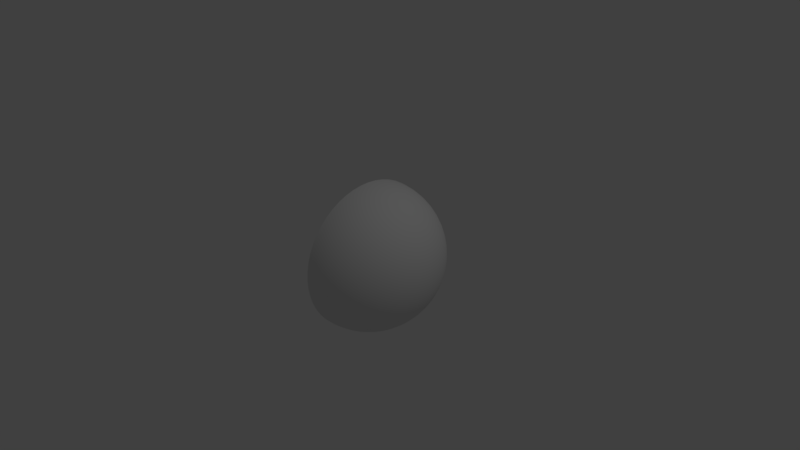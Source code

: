 # Source: HalfSphere0.blend  (saved by Blender 2.79.0; exported with 4.5.12 LTS)
import bpy
from mathutils import Matrix  # noqa: F401  (used for matrix-valued properties, if any)

bpy.ops.wm.read_factory_settings(use_empty=True)
scene = bpy.context.scene
scene.name = 'Scene'

# ---- collections
col_collection_1 = bpy.data.collections.new('Collection 1'); scene.collection.children.link(col_collection_1)

# ---- world
world_world = bpy.data.worlds.new('World'); scene.world = world_world
world_world.color = (0.05088, 0.05088, 0.05088)
world_world.use_sun_shadow = False
world_world.sun_shadow_jitter_overblur = 0.0
world_world.cycles.sampling_method = 'MANUAL'

# ---- cameras
cam_camera = bpy.data.cameras.new('Camera')
cam_camera.clip_end = 100.0
cam_camera.lens = 35.0
cam_camera.sensor_width = 32.0
cam_camera.sensor_height = 18.0
cam_camera.ortho_scale = 7.314
cam_camera.dof.focus_distance = 0.0
cam_camera.dof.aperture_fstop = 128.0

# ---- lights
light_lamp = bpy.data.lights.new('Lamp', 'POINT')
light_lamp.transmission_factor = 0.0
light_lamp.cutoff_distance = 30.0
light_lamp.energy = 100.0
light_lamp.shadow_buffer_clip_start = 1.001
light_lamp.shadow_soft_size = 0.1
light_lamp.shadow_maximum_resolution = 0.006
light_lamp.use_absolute_resolution = True

# ---- meshes
me_sphere = bpy.data.meshes.new('Sphere')
me_sphere.from_pydata([(0.0, 0.2393, 0.9709), (0.0, 0.3546, 0.935), (0.0, 0.4647, 0.8855), (0.0, 0.6631, 0.7485), (0.0, 0.7485, 0.6631), (0.0, 0.823, 0.5681), (0.0, 0.8855, 0.4647), (0.0, 0.935, 0.3546), (0.0, 0.9709, 0.2393), (0.0, 0.935, -0.3546), (0.0, 0.6631, -0.7485), (0.0, 0.4647, -0.8855), (0.0, 0.1205, -0.9927), (0.0126, 0.1199, 0.9927), (0.02502, 0.238, 0.9709), (0.03707, 0.3527, 0.935), (0.04858, 0.4622, 0.8855), (0.05938, 0.565, 0.823), (0.06932, 0.6595, 0.7485), (0.07824, 0.7444, 0.6631), (0.08603, 0.8185, 0.5681), (0.09256, 0.8806, 0.4647), (0.09774, 0.9299, 0.3546), (0.1015, 0.9656, 0.2393), (0.1038, 0.9873, 0.1205), (0.1045, 0.9945, -1.629e-07), (0.1038, 0.9873, -0.1205), (0.1015, 0.9656, -0.2393), (0.09774, 0.9299, -0.3546), (0.09256, 0.8806, -0.4647), (0.08603, 0.8185, -0.5681), (0.07824, 0.7444, -0.6631), (0.06932, 0.6595, -0.7485), (0.05938, 0.565, -0.823), (0.04858, 0.4622, -0.8855), (0.03707, 0.3527, -0.935), (0.02502, 0.238, -0.9709), (0.0126, 0.1199, -0.9927), (0.02506, 0.1179, 0.9927), (0.04976, 0.2341, 0.9709), (0.07373, 0.3469, 0.935), (0.09662, 0.4546, 0.8855), (0.1181, 0.5557, 0.823), (0.1379, 0.6486, 0.7485), (0.1556, 0.7322, 0.6631), (0.1711, 0.805, 0.5681), (0.1841, 0.8661, 0.4647), (0.1944, 0.9146, 0.3546), (0.2019, 0.9497, 0.2393), (0.2064, 0.971, 0.1205), (0.2079, 0.9781, -1.629e-07), (0.2064, 0.971, -0.1205), (0.2019, 0.9497, -0.2393), (0.1944, 0.9146, -0.3546), (0.1841, 0.8661, -0.4647), (0.1711, 0.805, -0.5681), (0.1556, 0.7322, -0.6631), (0.1379, 0.6486, -0.7485), (0.1181, 0.5557, -0.823), (0.09662, 0.4546, -0.8855), (0.07373, 0.3469, -0.935), (0.04976, 0.2341, -0.9709), (0.02506, 0.1179, -0.9927), (0.03725, 0.1146, 0.9927), (0.07395, 0.2276, 0.9709), (0.1096, 0.3372, 0.935), (0.1436, 0.442, 0.8855), (0.1755, 0.5403, 0.823), (0.2049, 0.6307, 0.7485), (0.2313, 0.7119, 0.6631), (0.2543, 0.7827, 0.5681), (0.2736, 0.8421, 0.4647), (0.2889, 0.8893, 0.3546), (0.3, 0.9234, 0.2393), (0.3068, 0.9441, 0.1205), (0.309, 0.9511, -1.629e-07), (0.3068, 0.9441, -0.1205), (0.3, 0.9234, -0.2393), (0.2889, 0.8893, -0.3546), (0.2736, 0.8421, -0.4647), (0.2543, 0.7827, -0.5681), (0.2313, 0.7119, -0.6631), (0.2049, 0.6307, -0.7485), (0.1755, 0.5403, -0.823), (0.1436, 0.442, -0.8855), (0.1096, 0.3372, -0.935), (0.07395, 0.2276, -0.9709), (0.03725, 0.1146, -0.9927), (0.04903, 0.1101, 0.9927), (0.09734, 0.2186, 0.9709), (0.1442, 0.3239, 0.935), (0.189, 0.4245, 0.8855), (0.2311, 0.519, 0.823), (0.2697, 0.6058, 0.7485), (0.3044, 0.6838, 0.6631), (0.3347, 0.7518, 0.5681), (0.3601, 0.8089, 0.4647), (0.3803, 0.8542, 0.3546), (0.3949, 0.887, 0.2393), (0.4038, 0.9069, 0.1205), (0.4067, 0.9135, -1.629e-07), (0.4038, 0.9069, -0.1205), (0.3949, 0.887, -0.2393), (0.3803, 0.8542, -0.3546), (0.3601, 0.8089, -0.4647), (0.3347, 0.7518, -0.5681), (0.3044, 0.6838, -0.6631), (0.2697, 0.6058, -0.7485), (0.2311, 0.519, -0.823), (0.189, 0.4245, -0.8855), (0.1442, 0.3239, -0.935), (0.09734, 0.2186, -0.9709), (0.04903, 0.1101, -0.9927), (0.06027, 0.1044, 0.9927), (0.1197, 0.2073, 0.9709), (0.1773, 0.3071, 0.935), (0.2324, 0.4025, 0.8855), (0.284, 0.492, 0.823), (0.3316, 0.5743, 0.7485), (0.3743, 0.6482, 0.6631), (0.4115, 0.7127, 0.5681), (0.4427, 0.7668, 0.4647), (0.4675, 0.8097, 0.3546), (0.4855, 0.8409, 0.2393), (0.4964, 0.8597, 0.1205), (0.5, 0.866, -1.629e-07), (0.4964, 0.8597, -0.1205), (0.4855, 0.8409, -0.2393), (0.4675, 0.8097, -0.3546), (0.4427, 0.7668, -0.4647), (0.4115, 0.7127, -0.5681), (0.3743, 0.6482, -0.6631), (0.3316, 0.5743, -0.7485), (0.284, 0.492, -0.823), (0.2324, 0.4025, -0.8855), (0.1773, 0.3071, -0.935), (0.1197, 0.2073, -0.9709), (0.06027, 0.1044, -0.9927), (0.07085, 0.09752, 0.9927), (0.1407, 0.1936, 0.9709), (0.2084, 0.2869, 0.935), (0.2732, 0.376, 0.8855), (0.3339, 0.4596, 0.823), (0.3898, 0.5365, 0.7485), (0.44, 0.6056, 0.6631), (0.4837, 0.6658, 0.5681), (0.5205, 0.7163, 0.4647), (0.5496, 0.7564, 0.3546), (0.5707, 0.7855, 0.2393), (0.5835, 0.8031, 0.1205), (0.5878, 0.809, -1.629e-07), (0.5835, 0.8031, -0.1205), (0.5707, 0.7855, -0.2393), (0.5496, 0.7564, -0.3546), (0.5205, 0.7163, -0.4647), (0.4837, 0.6658, -0.5681), (0.44, 0.6056, -0.6631), (0.3898, 0.5365, -0.7485), (0.3339, 0.4596, -0.823), (0.2732, 0.376, -0.8855), (0.2084, 0.2869, -0.935), (0.1407, 0.1936, -0.9709), (0.07085, 0.09752, -0.9927), (0.08066, 0.08958, 0.9927), (0.1601, 0.1778, 0.9709), (0.2373, 0.2635, 0.935), (0.311, 0.3454, 0.8855), (0.3801, 0.4222, 0.823), (0.4437, 0.4928, 0.7485), (0.5009, 0.5563, 0.6631), (0.5507, 0.6116, 0.5681), (0.5925, 0.658, 0.4647), (0.6256, 0.6949, 0.3546), (0.6497, 0.7216, 0.2393), (0.6643, 0.7377, 0.1205), (0.6691, 0.7431, -1.629e-07), (0.6643, 0.7377, -0.1205), (0.6497, 0.7216, -0.2393), (0.6256, 0.6949, -0.3546), (0.5925, 0.658, -0.4647), (0.5507, 0.6116, -0.5681), (0.5009, 0.5563, -0.6631), (0.4437, 0.4928, -0.7485), (0.3801, 0.4222, -0.823), (0.311, 0.3454, -0.8855), (0.2373, 0.2635, -0.935), (0.1601, 0.1778, -0.9709), (0.08065, 0.08958, -0.9927), (0.08958, 0.08065, 0.9927), (0.1778, 0.1601, 0.9709), (0.2635, 0.2373, 0.935), (0.3454, 0.311, 0.8855), (0.4222, 0.3801, 0.823), (0.4928, 0.4437, 0.7485), (0.5563, 0.5009, 0.6631), (0.6116, 0.5507, 0.5681), (0.658, 0.5925, 0.4647), (0.6949, 0.6256, 0.3546), (0.7216, 0.6497, 0.2393), (0.7377, 0.6643, 0.1205), (0.7431, 0.6691, -1.629e-07), (0.7377, 0.6643, -0.1205), (0.7216, 0.6497, -0.2393), (0.6949, 0.6256, -0.3546), (0.658, 0.5925, -0.4647), (0.6116, 0.5507, -0.5681), (0.5563, 0.5009, -0.6631), (0.4928, 0.4437, -0.7485), (0.4222, 0.3801, -0.823), (0.3454, 0.311, -0.8855), (0.2635, 0.2373, -0.935), (0.1778, 0.1601, -0.9709), (0.08958, 0.08065, -0.9927), (0.09752, 0.07085, 0.9927), (0.1936, 0.1407, 0.9709), (0.2869, 0.2084, 0.935), (0.376, 0.2732, 0.8855), (0.4596, 0.3339, 0.823), (0.5365, 0.3898, 0.7485), (0.6056, 0.44, 0.6631), (0.6658, 0.4837, 0.5681), (0.7163, 0.5205, 0.4647), (0.7564, 0.5496, 0.3546), (0.7855, 0.5707, 0.2393), (0.8031, 0.5835, 0.1205), (0.809, 0.5878, -1.629e-07), (0.8031, 0.5835, -0.1205), (0.7855, 0.5707, -0.2393), (0.7564, 0.5496, -0.3546), (0.7163, 0.5205, -0.4647), (0.6658, 0.4837, -0.5681), (0.6056, 0.44, -0.6631), (0.5365, 0.3898, -0.7485), (0.4596, 0.3339, -0.823), (0.376, 0.2732, -0.8855), (0.2869, 0.2084, -0.935), (0.1936, 0.1407, -0.9709), (0.09752, 0.07085, -0.9927), (0.1044, 0.06027, 0.9927), (0.2073, 0.1197, 0.9709), (0.3071, 0.1773, 0.935), (0.4025, 0.2324, 0.8855), (0.492, 0.284, 0.823), (0.5743, 0.3316, 0.7485), (0.6482, 0.3743, 0.6631), (0.7127, 0.4115, 0.5681), (0.7668, 0.4427, 0.4647), (0.8097, 0.4675, 0.3546), (0.8409, 0.4855, 0.2393), (0.8597, 0.4964, 0.1205), (0.866, 0.5, -1.629e-07), (0.8597, 0.4964, -0.1205), (0.8409, 0.4855, -0.2393), (0.8097, 0.4675, -0.3546), (0.7668, 0.4427, -0.4647), (0.7127, 0.4115, -0.5681), (0.6482, 0.3743, -0.6631), (0.5743, 0.3316, -0.7485), (0.492, 0.284, -0.823), (0.4025, 0.2324, -0.8855), (0.3071, 0.1773, -0.935), (0.2073, 0.1197, -0.9709), (0.1044, 0.06027, -0.9927), (0.1101, 0.04903, 0.9927), (0.2186, 0.09734, 0.9709), (0.3239, 0.1442, 0.935), (0.4245, 0.189, 0.8855), (0.519, 0.2311, 0.823), (0.6058, 0.2697, 0.7485), (0.6838, 0.3044, 0.6631), (0.7518, 0.3347, 0.5681), (0.8089, 0.3601, 0.4647), (0.8542, 0.3803, 0.3546), (0.887, 0.3949, 0.2393), (0.9069, 0.4038, 0.1205), (0.9135, 0.4067, -1.629e-07), (0.9069, 0.4038, -0.1205), (0.887, 0.3949, -0.2393), (0.8542, 0.3803, -0.3546), (0.8089, 0.3601, -0.4647), (0.7518, 0.3347, -0.5681), (0.6838, 0.3044, -0.6631), (0.6058, 0.2697, -0.7485), (0.519, 0.2311, -0.823), (0.4245, 0.189, -0.8855), (0.3239, 0.1442, -0.935), (0.2186, 0.09734, -0.9709), (0.1101, 0.04903, -0.9927), (0.1146, 0.03725, 0.9927), (0.2276, 0.07395, 0.9709), (0.3373, 0.1096, 0.935), (0.442, 0.1436, 0.8855), (0.5403, 0.1755, 0.823), (0.6307, 0.2049, 0.7485), (0.7119, 0.2313, 0.6631), (0.7827, 0.2543, 0.5681), (0.8421, 0.2736, 0.4647), (0.8893, 0.2889, 0.3546), (0.9234, 0.3, 0.2393), (0.9441, 0.3068, 0.1205), (0.9511, 0.309, -1.629e-07), (0.9441, 0.3068, -0.1205), (0.9234, 0.3, -0.2393), (0.8893, 0.2889, -0.3546), (0.8421, 0.2736, -0.4647), (0.7827, 0.2543, -0.5681), (0.7119, 0.2313, -0.6631), (0.6307, 0.2049, -0.7485), (0.5403, 0.1755, -0.823), (0.442, 0.1436, -0.8855), (0.3372, 0.1096, -0.935), (0.2276, 0.07395, -0.9709), (0.1146, 0.03725, -0.9927), (0.1179, 0.02506, 0.9927), (0.2341, 0.04976, 0.9709), (0.3469, 0.07373, 0.935), (0.4546, 0.09662, 0.8855), (0.5557, 0.1181, 0.823), (0.6486, 0.1379, 0.7485), (0.7322, 0.1556, 0.6631), (0.805, 0.1711, 0.5681), (0.8661, 0.1841, 0.4647), (0.9146, 0.1944, 0.3546), (0.9497, 0.2019, 0.2393), (0.971, 0.2064, 0.1205), (0.9781, 0.2079, -1.629e-07), (0.971, 0.2064, -0.1205), (0.9497, 0.2019, -0.2393), (0.9146, 0.1944, -0.3546), (0.8661, 0.1841, -0.4647), (0.805, 0.1711, -0.5681), (0.7322, 0.1556, -0.6631), (0.6486, 0.1379, -0.7485), (0.5557, 0.1181, -0.823), (0.4546, 0.09662, -0.8855), (0.3469, 0.07373, -0.935), (0.2341, 0.04976, -0.9709), (0.1179, 0.02506, -0.9927), (0.1199, 0.0126, 0.9927), (0.238, 0.02501, 0.9709), (0.3527, 0.03707, 0.935), (0.4622, 0.04858, 0.8855), (0.565, 0.05938, 0.823), (0.6595, 0.06931, 0.7485), (0.7444, 0.07824, 0.6631), (0.8185, 0.08602, 0.5681), (0.8806, 0.09255, 0.4647), (0.9299, 0.09774, 0.3546), (0.9656, 0.1015, 0.2393), (0.9873, 0.1038, 0.1205), (0.9945, 0.1045, -1.629e-07), (0.9873, 0.1038, -0.1205), (0.9656, 0.1015, -0.2393), (0.9299, 0.09774, -0.3546), (0.8806, 0.09255, -0.4647), (0.8185, 0.08602, -0.5681), (0.7444, 0.07824, -0.6631), (0.6595, 0.06931, -0.7485), (0.565, 0.05938, -0.823), (0.4622, 0.04858, -0.8855), (0.3527, 0.03707, -0.935), (0.238, 0.02501, -0.9709), (0.1199, 0.0126, -0.9927), (0.1205, -8.156e-07, 0.9927), (0.2393, -8.351e-07, 0.9709), (0.3546, -7.942e-07, 0.935), (0.4647, -7.793e-07, 0.8855), (0.5681, -7.755e-07, 0.823), (0.6631, -7.42e-07, 0.7485), (0.7485, -6.973e-07, 0.6631), (0.823, -6.824e-07, 0.5681), (0.8855, -6.377e-07, 0.4647), (0.935, -6.228e-07, 0.3546), (0.9709, -5.855e-07, 0.2393), (0.9927, -6.079e-07, 0.1205), (1.0, -6.824e-07, -1.629e-07), (0.9927, -6.079e-07, -0.1205), (0.9709, -5.855e-07, -0.2393), (0.935, -5.483e-07, -0.3546), (0.8855, -6.973e-07, -0.4647), (0.823, -7.718e-07, -0.5681), (0.7485, -6.377e-07, -0.6631), (0.6631, -8.091e-07, -0.7485), (0.5681, -7.495e-07, -0.823), (0.4647, -8.351e-07, -0.8855), (0.3546, -8.426e-07, -0.935), (0.2393, -8.146e-07, -0.9709), (0.1205, -8.081e-07, -0.9927), (0.1199, -0.0126, 0.9927), (0.238, -0.02502, 0.9709), (0.3527, -0.03707, 0.935), (0.4622, -0.04858, 0.8855), (0.565, -0.05938, 0.823), (0.6595, -0.06932, 0.7485), (0.7444, -0.07824, 0.6631), (0.8185, -0.08603, 0.5681), (0.8806, -0.09256, 0.4647), (0.9299, -0.09774, 0.3546), (0.9656, -0.1015, 0.2393), (0.9873, -0.1038, 0.1205), (0.9945, -0.1045, -1.629e-07), (0.9873, -0.1038, -0.1205), (0.9656, -0.1015, -0.2393), (0.9299, -0.09774, -0.3546), (0.8806, -0.09256, -0.4647), (0.8185, -0.08603, -0.5681), (0.7444, -0.07824, -0.6631), (0.6595, -0.06932, -0.7485), (0.565, -0.05938, -0.823), (0.4622, -0.04858, -0.8855), (0.3527, -0.03707, -0.935), (0.238, -0.02502, -0.9709), (0.1199, -0.0126, -0.9927), (0.1179, -0.02506, 0.9927), (0.2341, -0.04976, 0.9709), (0.3469, -0.07373, 0.935), (0.4546, -0.09662, 0.8855), (0.5557, -0.1181, 0.823), (0.6486, -0.1379, 0.7485), (0.7322, -0.1556, 0.6631), (0.805, -0.1711, 0.5681), (0.8661, -0.1841, 0.4647), (0.9146, -0.1944, 0.3546), (0.9497, -0.2019, 0.2393), (0.971, -0.2064, 0.1205), (0.9781, -0.2079, -1.629e-07), (0.971, -0.2064, -0.1205), (0.9497, -0.2019, -0.2393), (0.9146, -0.1944, -0.3546), (0.8661, -0.1841, -0.4647), (0.805, -0.1711, -0.5681), (0.7322, -0.1556, -0.6631), (0.6486, -0.1379, -0.7485), (0.5557, -0.1181, -0.823), (0.4546, -0.09662, -0.8855), (0.3469, -0.07373, -0.935), (0.2341, -0.04976, -0.9709), (0.1179, -0.02506, -0.9927), (0.1146, -0.03725, 0.9927), (0.2276, -0.07395, 0.9709), (0.3373, -0.1096, 0.935), (0.442, -0.1436, 0.8855), (0.5403, -0.1755, 0.823), (0.6307, -0.2049, 0.7485), (0.7119, -0.2313, 0.6631), (0.7827, -0.2543, 0.5681), (0.8421, -0.2736, 0.4647), (0.8893, -0.2889, 0.3546), (0.9234, -0.3, 0.2393), (0.9441, -0.3068, 0.1205), (0.9511, -0.309, -1.629e-07), (0.9441, -0.3068, -0.1205), (0.9234, -0.3, -0.2393), (0.8893, -0.2889, -0.3546), (0.8421, -0.2736, -0.4647), (0.7827, -0.2543, -0.5681), (0.7119, -0.2313, -0.6631), (0.6307, -0.2049, -0.7485), (0.5403, -0.1755, -0.823), (0.442, -0.1436, -0.8855), (0.3372, -0.1096, -0.935), (0.2276, -0.07395, -0.9709), (0.1146, -0.03725, -0.9927), (0.1101, -0.04903, 0.9927), (0.2186, -0.09734, 0.9709), (0.3239, -0.1442, 0.935), (0.4245, -0.189, 0.8855), (0.519, -0.2311, 0.823), (0.6058, -0.2697, 0.7485), (0.6838, -0.3044, 0.6631), (0.7518, -0.3347, 0.5681), (0.8089, -0.3601, 0.4647), (0.8542, -0.3803, 0.3546), (0.887, -0.3949, 0.2393), (0.9069, -0.4038, 0.1205), (0.9135, -0.4067, -1.629e-07), (0.9069, -0.4038, -0.1205), (0.887, -0.3949, -0.2393), (0.8542, -0.3803, -0.3546), (0.8089, -0.3601, -0.4647), (0.7518, -0.3347, -0.5681), (0.6838, -0.3044, -0.6631), (0.6058, -0.2697, -0.7485), (0.519, -0.2311, -0.823), (0.4245, -0.189, -0.8855), (0.3239, -0.1442, -0.935), (0.2186, -0.09734, -0.9709), (0.1101, -0.04903, -0.9927), (0.1044, -0.06027, 0.9927), (0.2073, -0.1197, 0.9709), (0.3071, -0.1773, 0.935), (0.4025, -0.2324, 0.8855), (0.492, -0.284, 0.823), (0.5743, -0.3316, 0.7485), (0.6482, -0.3743, 0.6631), (0.7127, -0.4115, 0.5681), (0.7668, -0.4427, 0.4647), (0.8097, -0.4675, 0.3546), (0.8409, -0.4855, 0.2393), (0.8597, -0.4964, 0.1205), (0.866, -0.5, -1.629e-07), (0.8597, -0.4964, -0.1205), (0.8409, -0.4855, -0.2393), (0.8097, -0.4675, -0.3546), (0.7668, -0.4427, -0.4647), (0.7127, -0.4115, -0.5681), (0.6482, -0.3743, -0.6631), (0.5743, -0.3316, -0.7485), (0.492, -0.284, -0.823), (0.4025, -0.2324, -0.8855), (0.3071, -0.1773, -0.935), (0.2073, -0.1197, -0.9709), (0.1044, -0.06027, -0.9927), (0.09752, -0.07085, 0.9927), (0.1936, -0.1407, 0.9709), (0.2869, -0.2084, 0.935), (0.376, -0.2732, 0.8855), (0.4596, -0.3339, 0.823), (0.5365, -0.3898, 0.7485), (0.6056, -0.44, 0.6631), (0.6658, -0.4837, 0.5681), (0.7163, -0.5205, 0.4647), (0.7564, -0.5496, 0.3546), (0.7855, -0.5707, 0.2393), (0.8031, -0.5835, 0.1205), (0.809, -0.5878, -1.629e-07), (0.8031, -0.5835, -0.1205), (0.7855, -0.5707, -0.2393), (0.7564, -0.5496, -0.3546), (0.7163, -0.5205, -0.4647), (0.6658, -0.4837, -0.5681), (0.6056, -0.44, -0.6631), (0.5365, -0.3898, -0.7485), (0.4596, -0.3339, -0.823), (0.376, -0.2732, -0.8855), (0.2869, -0.2084, -0.935), (0.1936, -0.1407, -0.9709), (0.09752, -0.07085, -0.9927), (0.08958, -0.08066, 0.9927), (0.1778, -0.1601, 0.9709), (0.2635, -0.2373, 0.935), (0.3454, -0.311, 0.8855), (0.4222, -0.3801, 0.823), (0.4928, -0.4437, 0.7485), (0.5563, -0.5009, 0.6631), (0.6116, -0.5507, 0.5681), (0.658, -0.5925, 0.4647), (0.6949, -0.6256, 0.3546), (0.7216, -0.6497, 0.2393), (0.7377, -0.6643, 0.1205), (0.7431, -0.6691, -1.629e-07), (0.7377, -0.6643, -0.1205), (0.7216, -0.6497, -0.2393), (0.6949, -0.6256, -0.3546), (0.658, -0.5925, -0.4647), (0.6116, -0.5507, -0.5681), (0.5563, -0.5009, -0.6631), (0.4928, -0.4437, -0.7485), (0.4222, -0.3801, -0.823), (0.3454, -0.311, -0.8855), (0.2635, -0.2373, -0.935), (0.1778, -0.1601, -0.9709), (0.08958, -0.08066, -0.9927), (0.08066, -0.08958, 0.9927), (0.1601, -0.1778, 0.9709), (0.2373, -0.2635, 0.935), (0.311, -0.3454, 0.8855), (0.3801, -0.4222, 0.823), (0.4437, -0.4928, 0.7485), (0.5009, -0.5563, 0.6631), (0.5507, -0.6116, 0.5681), (0.5925, -0.658, 0.4647), (0.6256, -0.6949, 0.3546), (0.6497, -0.7216, 0.2393), (0.6643, -0.7377, 0.1205), (0.6691, -0.7431, -1.629e-07), (0.6643, -0.7377, -0.1205), (0.6497, -0.7216, -0.2393), (0.6256, -0.6949, -0.3546), (0.5925, -0.658, -0.4647), (0.5507, -0.6116, -0.5681), (0.5009, -0.5563, -0.6631), (0.4437, -0.4928, -0.7485), (0.3801, -0.4222, -0.823), (0.311, -0.3454, -0.8855), (0.2373, -0.2635, -0.935), (0.1601, -0.1778, -0.9709), (0.08065, -0.08958, -0.9927), (0.07085, -0.09752, 0.9927), (0.1407, -0.1936, 0.9709), (0.2084, -0.2869, 0.935), (0.2732, -0.376, 0.8855), (0.3339, -0.4596, 0.823), (0.3898, -0.5365, 0.7485), (0.44, -0.6056, 0.6631), (0.4837, -0.6658, 0.5681), (0.5205, -0.7164, 0.4647), (0.5496, -0.7564, 0.3546), (0.5707, -0.7855, 0.2393), (0.5835, -0.8031, 0.1205), (0.5878, -0.809, -1.629e-07), (0.5835, -0.8031, -0.1205), (0.5707, -0.7855, -0.2393), (0.5496, -0.7564, -0.3546), (0.5205, -0.7164, -0.4647), (0.4837, -0.6658, -0.5681), (0.44, -0.6056, -0.6631), (0.3898, -0.5365, -0.7485), (0.3339, -0.4596, -0.823), (0.2732, -0.376, -0.8855), (0.2084, -0.2869, -0.935), (0.1407, -0.1936, -0.9709), (0.07085, -0.09752, -0.9927), (0.06027, -0.1044, 0.9927), (0.1197, -0.2073, 0.9709), (0.1773, -0.3071, 0.935), (0.2324, -0.4025, 0.8855), (0.284, -0.492, 0.823), (0.3316, -0.5743, 0.7485), (0.3743, -0.6482, 0.6631), (0.4115, -0.7127, 0.5681), (0.4427, -0.7668, 0.4647), (0.4675, -0.8097, 0.3546), (0.4855, -0.8409, 0.2393), (0.4964, -0.8597, 0.1205), (0.5, -0.866, -1.629e-07), (0.4964, -0.8597, -0.1205), (0.4855, -0.8409, -0.2393), (0.4675, -0.8097, -0.3546), (0.4427, -0.7668, -0.4647), (0.4115, -0.7127, -0.5681), (0.3743, -0.6482, -0.6631), (0.3316, -0.5743, -0.7485), (0.284, -0.492, -0.823), (0.2324, -0.4025, -0.8855), (0.1773, -0.3071, -0.935), (0.1197, -0.2073, -0.9709), (0.06027, -0.1044, -0.9927), (0.04903, -0.1101, 0.9927), (0.09734, -0.2186, 0.9709), (0.1442, -0.3239, 0.935), (0.189, -0.4245, 0.8855), (0.2311, -0.519, 0.823), (0.2697, -0.6058, 0.7485), (0.3044, -0.6838, 0.6631), (0.3347, -0.7518, 0.5681), (0.3601, -0.8089, 0.4647), (0.3803, -0.8542, 0.3546), (0.3949, -0.887, 0.2393), (0.4038, -0.9069, 0.1205), (0.4067, -0.9135, -1.629e-07), (0.4038, -0.9069, -0.1205), (0.3949, -0.887, -0.2393), (0.3803, -0.8542, -0.3546), (0.3601, -0.8089, -0.4647), (0.3347, -0.7518, -0.5681), (0.3044, -0.6838, -0.6631), (0.2697, -0.6058, -0.7485), (0.2311, -0.519, -0.823), (0.189, -0.4245, -0.8855), (0.1442, -0.3239, -0.935), (0.09734, -0.2186, -0.9709), (0.04903, -0.1101, -0.9927), (0.03725, -0.1146, 0.9927), (0.07395, -0.2276, 0.9709), (0.1096, -0.3373, 0.935), (0.1436, -0.442, 0.8855), (0.1755, -0.5403, 0.823), (0.2049, -0.6307, 0.7485), (0.2313, -0.7119, 0.6631), (0.2543, -0.7827, 0.5681), (0.2736, -0.8421, 0.4647), (0.2889, -0.8893, 0.3546), (0.3, -0.9234, 0.2393), (0.3068, -0.9441, 0.1205), (0.309, -0.9511, -1.629e-07), (0.3068, -0.9441, -0.1205), (0.3, -0.9234, -0.2393), (0.2889, -0.8893, -0.3546), (0.2736, -0.8421, -0.4647), (0.2543, -0.7827, -0.5681), (0.2313, -0.7119, -0.6631), (0.2049, -0.6307, -0.7485), (0.1755, -0.5403, -0.823), (0.1436, -0.442, -0.8855), (0.1096, -0.3373, -0.935), (0.07395, -0.2276, -0.9709), (0.03725, -0.1146, -0.9927), (0.02506, -0.1179, 0.9927), (0.04976, -0.2341, 0.9709), (0.07373, -0.3469, 0.935), (0.09662, -0.4546, 0.8855), (0.1181, -0.5557, 0.823), (0.1379, -0.6486, 0.7485), (0.1556, -0.7322, 0.6631), (0.1711, -0.805, 0.5681), (0.1841, -0.8661, 0.4647), (0.1944, -0.9146, 0.3546), (0.2019, -0.9497, 0.2393), (0.2064, -0.971, 0.1205), (0.2079, -0.9781, -1.629e-07), (0.2064, -0.971, -0.1205), (0.2019, -0.9497, -0.2393), (0.1944, -0.9146, -0.3546), (0.1841, -0.8661, -0.4647), (0.1711, -0.805, -0.5681), (0.1556, -0.7322, -0.6631), (0.1379, -0.6486, -0.7485), (0.1181, -0.5557, -0.823), (0.09662, -0.4546, -0.8855), (0.07373, -0.3469, -0.935), (0.04976, -0.2341, -0.9709), (0.02506, -0.1179, -0.9927), (0.0126, -0.1199, 0.9927), (0.02502, -0.238, 0.9709), (0.03707, -0.3527, 0.935), (0.04858, -0.4622, 0.8855), (0.05938, -0.565, 0.823), (0.06932, -0.6595, 0.7485), (0.07824, -0.7444, 0.6631), (0.08603, -0.8185, 0.5681), (0.09256, -0.8806, 0.4647), (0.09774, -0.9299, 0.3546), (0.1015, -0.9656, 0.2393), (0.1038, -0.9873, 0.1205), (0.1045, -0.9945, -1.629e-07), (0.1038, -0.9873, -0.1205), (0.1015, -0.9656, -0.2393), (0.09774, -0.9299, -0.3546), (0.09256, -0.8806, -0.4647), (0.08603, -0.8185, -0.5681), (0.07824, -0.7444, -0.6631), (0.06932, -0.6595, -0.7485), (0.05938, -0.565, -0.823), (0.04858, -0.4622, -0.8855), (0.03707, -0.3527, -0.935), (0.02502, -0.238, -0.9709), (0.0126, -0.1199, -0.9927), (-1.482e-08, -0.1205, 0.9927), (1.498e-08, -0.2393, 0.9709), (6.9e-08, -0.3546, 0.935), (8.018e-08, -0.4647, 0.8855), (3.547e-08, -0.5681, 0.823), (1.946e-09, -0.6631, 0.7485), (1.435e-07, -0.7485, 0.6631), (1.435e-07, -0.823, 0.5681), (2.627e-07, -0.8855, 0.4647), (6.9e-08, -0.935, 0.3546), (1.435e-07, -0.9709, 0.2393), (1.286e-07, -0.9927, 0.1205), (9.135e-08, -1.0, -1.629e-07), (1.286e-07, -0.9927, -0.1205), (1.435e-07, -0.9709, -0.2393), (1.137e-07, -0.935, -0.3546), (3.175e-08, -0.8855, -0.4647), (3.92e-08, -0.823, -0.5681), (2.553e-07, -0.7485, -0.6631), (4.665e-08, -0.6631, -0.7485), (1.1e-07, -0.5681, -0.823), (5.672e-09, -0.4647, -0.8855), (5.783e-08, -0.3546, -0.935), (3.361e-08, -0.2393, -0.9709), (-1.109e-08, -0.1205, -0.9927), (-7.983e-07, -8.866e-07, 1.0), (-2.71e-09, 0.1205, 0.9927), (-4.276e-08, 0.5681, 0.823), (-5.504e-09, 0.9927, 0.1205), (-1.471e-07, 1.0, -1.629e-07), (-5.504e-09, 0.9927, -0.1205), (-8.746e-08, 0.9709, -0.2393), (-5.021e-08, 0.8855, -0.4647), (1.286e-07, 0.823, -0.5681), (-1.247e-07, 0.7485, -0.6631), (-7.628e-08, 0.5681, -0.823), (-3.158e-08, 0.3546, -0.935), (-2.786e-08, 0.2393, -0.9709), (0.0, -8.027e-07, -1.0)], [], [(11, 773, 33, 34), (769, 768, 26, 27), (5, 4, 19, 20), (774, 11, 34, 35), (764, 763, 13), (9, 769, 27, 28), (6, 5, 20, 21), (775, 774, 35, 36), (0, 764, 13, 14), (770, 9, 28, 29), (7, 6, 21, 22), (12, 775, 36, 37), (1, 0, 14, 15), (771, 770, 29, 30), (8, 7, 22, 23), (776, 12, 37), (2, 1, 15, 16), (772, 771, 30, 31), (766, 8, 23, 24), (765, 2, 16, 17), (10, 772, 31, 32), (767, 766, 24, 25), (3, 765, 17, 18), (773, 10, 32, 33), (768, 767, 25, 26), (4, 3, 18, 19), (23, 22, 47, 48), (776, 37, 62), (16, 15, 40, 41), (31, 30, 55, 56), (24, 23, 48, 49), (17, 16, 41, 42), (32, 31, 56, 57), (25, 24, 49, 50), (18, 17, 42, 43), (33, 32, 57, 58), (26, 25, 50, 51), (19, 18, 43, 44), (34, 33, 58, 59), (27, 26, 51, 52), (20, 19, 44, 45), (35, 34, 59, 60), (13, 763, 38), (28, 27, 52, 53), (21, 20, 45, 46), (36, 35, 60, 61), (14, 13, 38, 39), (29, 28, 53, 54), (22, 21, 46, 47), (37, 36, 61, 62), (15, 14, 39, 40), (30, 29, 54, 55), (54, 53, 78, 79), (47, 46, 71, 72), (62, 61, 86, 87), (40, 39, 64, 65), (55, 54, 79, 80), (48, 47, 72, 73), (776, 62, 87), (41, 40, 65, 66), (56, 55, 80, 81), (49, 48, 73, 74), (42, 41, 66, 67), (57, 56, 81, 82), (50, 49, 74, 75), (43, 42, 67, 68), (58, 57, 82, 83), (51, 50, 75, 76), (44, 43, 68, 69), (59, 58, 83, 84), (52, 51, 76, 77), (45, 44, 69, 70), (60, 59, 84, 85), (38, 763, 63), (53, 52, 77, 78), (46, 45, 70, 71), (61, 60, 85, 86), (39, 38, 63, 64), (63, 763, 88), (78, 77, 102, 103), (71, 70, 95, 96), (86, 85, 110, 111), (64, 63, 88, 89), (79, 78, 103, 104), (72, 71, 96, 97), (87, 86, 111, 112), (65, 64, 89, 90), (80, 79, 104, 105), (73, 72, 97, 98), (776, 87, 112), (66, 65, 90, 91), (81, 80, 105, 106), (74, 73, 98, 99), (67, 66, 91, 92), (82, 81, 106, 107), (75, 74, 99, 100), (68, 67, 92, 93), (83, 82, 107, 108), (76, 75, 100, 101), (69, 68, 93, 94), (84, 83, 108, 109), (77, 76, 101, 102), (70, 69, 94, 95), (85, 84, 109, 110), (109, 108, 133, 134), (102, 101, 126, 127), (95, 94, 119, 120), (110, 109, 134, 135), (88, 763, 113), (103, 102, 127, 128), (96, 95, 120, 121), (111, 110, 135, 136), (89, 88, 113, 114), (104, 103, 128, 129), (97, 96, 121, 122), (112, 111, 136, 137), (90, 89, 114, 115), (105, 104, 129, 130), (98, 97, 122, 123), (776, 112, 137), (91, 90, 115, 116), (106, 105, 130, 131), (99, 98, 123, 124), (92, 91, 116, 117), (107, 106, 131, 132), (100, 99, 124, 125), (93, 92, 117, 118), (108, 107, 132, 133), (101, 100, 125, 126), (94, 93, 118, 119), (118, 117, 142, 143), (133, 132, 157, 158), (126, 125, 150, 151), (119, 118, 143, 144), (134, 133, 158, 159), (127, 126, 151, 152), (120, 119, 144, 145), (135, 134, 159, 160), (113, 763, 138), (128, 127, 152, 153), (121, 120, 145, 146), (136, 135, 160, 161), (114, 113, 138, 139), (129, 128, 153, 154), (122, 121, 146, 147), (137, 136, 161, 162), (115, 114, 139, 140), (130, 129, 154, 155), (123, 122, 147, 148), (776, 137, 162), (116, 115, 140, 141), (131, 130, 155, 156), (124, 123, 148, 149), (117, 116, 141, 142), (132, 131, 156, 157), (125, 124, 149, 150), (142, 141, 166, 167), (157, 156, 181, 182), (150, 149, 174, 175), (143, 142, 167, 168), (158, 157, 182, 183), (151, 150, 175, 176), (144, 143, 168, 169), (159, 158, 183, 184), (152, 151, 176, 177), (145, 144, 169, 170), (160, 159, 184, 185), (138, 763, 163), (153, 152, 177, 178), (146, 145, 170, 171), (161, 160, 185, 186), (139, 138, 163, 164), (154, 153, 178, 179), (147, 146, 171, 172), (162, 161, 186, 187), (140, 139, 164, 165), (155, 154, 179, 180), (148, 147, 172, 173), (776, 162, 187), (141, 140, 165, 166), (156, 155, 180, 181), (149, 148, 173, 174), (173, 172, 197, 198), (776, 187, 212), (166, 165, 190, 191), (181, 180, 205, 206), (174, 173, 198, 199), (167, 166, 191, 192), (182, 181, 206, 207), (175, 174, 199, 200), (168, 167, 192, 193), (183, 182, 207, 208), (176, 175, 200, 201), (169, 168, 193, 194), (184, 183, 208, 209), (177, 176, 201, 202), (170, 169, 194, 195), (185, 184, 209, 210), (163, 763, 188), (178, 177, 202, 203), (171, 170, 195, 196), (186, 185, 210, 211), (164, 163, 188, 189), (179, 178, 203, 204), (172, 171, 196, 197), (187, 186, 211, 212), (165, 164, 189, 190), (180, 179, 204, 205), (197, 196, 221, 222), (212, 211, 236, 237), (190, 189, 214, 215), (205, 204, 229, 230), (198, 197, 222, 223), (776, 212, 237), (191, 190, 215, 216), (206, 205, 230, 231), (199, 198, 223, 224), (192, 191, 216, 217), (207, 206, 231, 232), (200, 199, 224, 225), (193, 192, 217, 218), (208, 207, 232, 233), (201, 200, 225, 226), (194, 193, 218, 219), (209, 208, 233, 234), (202, 201, 226, 227), (195, 194, 219, 220), (210, 209, 234, 235), (188, 763, 213), (203, 202, 227, 228), (196, 195, 220, 221), (211, 210, 235, 236), (189, 188, 213, 214), (204, 203, 228, 229), (228, 227, 252, 253), (221, 220, 245, 246), (236, 235, 260, 261), (214, 213, 238, 239), (229, 228, 253, 254), (222, 221, 246, 247), (237, 236, 261, 262), (215, 214, 239, 240), (230, 229, 254, 255), (223, 222, 247, 248), (776, 237, 262), (216, 215, 240, 241), (231, 230, 255, 256), (224, 223, 248, 249), (217, 216, 241, 242), (232, 231, 256, 257), (225, 224, 249, 250), (218, 217, 242, 243), (233, 232, 257, 258), (226, 225, 250, 251), (219, 218, 243, 244), (234, 233, 258, 259), (227, 226, 251, 252), (220, 219, 244, 245), (235, 234, 259, 260), (213, 763, 238), (252, 251, 276, 277), (245, 244, 269, 270), (260, 259, 284, 285), (238, 763, 263), (253, 252, 277, 278), (246, 245, 270, 271), (261, 260, 285, 286), (239, 238, 263, 264), (254, 253, 278, 279), (247, 246, 271, 272), (262, 261, 286, 287), (240, 239, 264, 265), (255, 254, 279, 280), (248, 247, 272, 273), (776, 262, 287), (241, 240, 265, 266), (256, 255, 280, 281), (249, 248, 273, 274), (242, 241, 266, 267), (257, 256, 281, 282), (250, 249, 274, 275), (243, 242, 267, 268), (258, 257, 282, 283), (251, 250, 275, 276), (244, 243, 268, 269), (259, 258, 283, 284), (283, 282, 307, 308), (276, 275, 300, 301), (269, 268, 293, 294), (284, 283, 308, 309), (277, 276, 301, 302), (270, 269, 294, 295), (285, 284, 309, 310), (263, 763, 288), (278, 277, 302, 303), (271, 270, 295, 296), (286, 285, 310, 311), (264, 263, 288, 289), (279, 278, 303, 304), (272, 271, 296, 297), (287, 286, 311, 312), (265, 264, 289, 290), (280, 279, 304, 305), (273, 272, 297, 298), (776, 287, 312), (266, 265, 290, 291), (281, 280, 305, 306), (274, 273, 298, 299), (267, 266, 291, 292), (282, 281, 306, 307), (275, 274, 299, 300), (268, 267, 292, 293), (292, 291, 316, 317), (307, 306, 331, 332), (300, 299, 324, 325), (293, 292, 317, 318), (308, 307, 332, 333), (301, 300, 325, 326), (294, 293, 318, 319), (309, 308, 333, 334), (302, 301, 326, 327), (295, 294, 319, 320), (310, 309, 334, 335), (288, 763, 313), (303, 302, 327, 328), (296, 295, 320, 321), (311, 310, 335, 336), (289, 288, 313, 314), (304, 303, 328, 329), (297, 296, 321, 322), (312, 311, 336, 337), (290, 289, 314, 315), (305, 304, 329, 330), (298, 297, 322, 323), (776, 312, 337), (291, 290, 315, 316), (306, 305, 330, 331), (299, 298, 323, 324), (776, 337, 362), (316, 315, 340, 341), (331, 330, 355, 356), (324, 323, 348, 349), (317, 316, 341, 342), (332, 331, 356, 357), (325, 324, 349, 350), (318, 317, 342, 343), (333, 332, 357, 358), (326, 325, 350, 351), (319, 318, 343, 344), (334, 333, 358, 359), (327, 326, 351, 352), (320, 319, 344, 345), (335, 334, 359, 360), (313, 763, 338), (328, 327, 352, 353), (321, 320, 345, 346), (336, 335, 360, 361), (314, 313, 338, 339), (329, 328, 353, 354), (322, 321, 346, 347), (337, 336, 361, 362), (315, 314, 339, 340), (330, 329, 354, 355), (323, 322, 347, 348), (347, 346, 371, 372), (362, 361, 386, 387), (340, 339, 364, 365), (355, 354, 379, 380), (348, 347, 372, 373), (776, 362, 387), (341, 340, 365, 366), (356, 355, 380, 381), (349, 348, 373, 374), (342, 341, 366, 367), (357, 356, 381, 382), (350, 349, 374, 375), (343, 342, 367, 368), (358, 357, 382, 383), (351, 350, 375, 376), (344, 343, 368, 369), (359, 358, 383, 384), (352, 351, 376, 377), (345, 344, 369, 370), (360, 359, 384, 385), (338, 763, 363), (353, 352, 377, 378), (346, 345, 370, 371), (361, 360, 385, 386), (339, 338, 363, 364), (354, 353, 378, 379), (371, 370, 395, 396), (386, 385, 410, 411), (364, 363, 388, 389), (379, 378, 403, 404), (372, 371, 396, 397), (387, 386, 411, 412), (365, 364, 389, 390), (380, 379, 404, 405), (373, 372, 397, 398), (776, 387, 412), (366, 365, 390, 391), (381, 380, 405, 406), (374, 373, 398, 399), (367, 366, 391, 392), (382, 381, 406, 407), (375, 374, 399, 400), (368, 367, 392, 393), (383, 382, 407, 408), (376, 375, 400, 401), (369, 368, 393, 394), (384, 383, 408, 409), (377, 376, 401, 402), (370, 369, 394, 395), (385, 384, 409, 410), (363, 763, 388), (378, 377, 402, 403), (402, 401, 426, 427), (395, 394, 419, 420), (410, 409, 434, 435), (388, 763, 413), (403, 402, 427, 428), (396, 395, 420, 421), (411, 410, 435, 436), (389, 388, 413, 414), (404, 403, 428, 429), (397, 396, 421, 422), (412, 411, 436, 437), (390, 389, 414, 415), (405, 404, 429, 430), (398, 397, 422, 423), (776, 412, 437), (391, 390, 415, 416), (406, 405, 430, 431), (399, 398, 423, 424), (392, 391, 416, 417), (407, 406, 431, 432), (400, 399, 424, 425), (393, 392, 417, 418), (408, 407, 432, 433), (401, 400, 425, 426), (394, 393, 418, 419), (409, 408, 433, 434), (426, 425, 450, 451), (419, 418, 443, 444), (434, 433, 458, 459), (427, 426, 451, 452), (420, 419, 444, 445), (435, 434, 459, 460), (413, 763, 438), (428, 427, 452, 453), (421, 420, 445, 446), (436, 435, 460, 461), (414, 413, 438, 439), (429, 428, 453, 454), (422, 421, 446, 447), (437, 436, 461, 462), (415, 414, 439, 440), (430, 429, 454, 455), (423, 422, 447, 448), (776, 437, 462), (416, 415, 440, 441), (431, 430, 455, 456), (424, 423, 448, 449), (417, 416, 441, 442), (432, 431, 456, 457), (425, 424, 449, 450), (418, 417, 442, 443), (433, 432, 457, 458), (457, 456, 481, 482), (450, 449, 474, 475), (443, 442, 467, 468), (458, 457, 482, 483), (451, 450, 475, 476), (444, 443, 468, 469), (459, 458, 483, 484), (452, 451, 476, 477), (445, 444, 469, 470), (460, 459, 484, 485), (438, 763, 463), (453, 452, 477, 478), (446, 445, 470, 471), (461, 460, 485, 486), (439, 438, 463, 464), (454, 453, 478, 479), (447, 446, 471, 472), (462, 461, 486, 487), (440, 439, 464, 465), (455, 454, 479, 480), (448, 447, 472, 473), (776, 462, 487), (441, 440, 465, 466), (456, 455, 480, 481), (449, 448, 473, 474), (442, 441, 466, 467), (466, 465, 490, 491), (481, 480, 505, 506), (474, 473, 498, 499), (467, 466, 491, 492), (482, 481, 506, 507), (475, 474, 499, 500), (468, 467, 492, 493), (483, 482, 507, 508), (476, 475, 500, 501), (469, 468, 493, 494), (484, 483, 508, 509), (477, 476, 501, 502), (470, 469, 494, 495), (485, 484, 509, 510), (463, 763, 488), (478, 477, 502, 503), (471, 470, 495, 496), (486, 485, 510, 511), (464, 463, 488, 489), (479, 478, 503, 504), (472, 471, 496, 497), (487, 486, 511, 512), (465, 464, 489, 490), (480, 479, 504, 505), (473, 472, 497, 498), (776, 487, 512), (512, 511, 536, 537), (490, 489, 514, 515), (505, 504, 529, 530), (498, 497, 522, 523), (776, 512, 537), (491, 490, 515, 516), (506, 505, 530, 531), (499, 498, 523, 524), (492, 491, 516, 517), (507, 506, 531, 532), (500, 499, 524, 525), (493, 492, 517, 518), (508, 507, 532, 533), (501, 500, 525, 526), (494, 493, 518, 519), (509, 508, 533, 534), (502, 501, 526, 527), (495, 494, 519, 520), (510, 509, 534, 535), (488, 763, 513), (503, 502, 527, 528), (496, 495, 520, 521), (511, 510, 535, 536), (489, 488, 513, 514), (504, 503, 528, 529), (497, 496, 521, 522), (521, 520, 545, 546), (536, 535, 560, 561), (514, 513, 538, 539), (529, 528, 553, 554), (522, 521, 546, 547), (537, 536, 561, 562), (515, 514, 539, 540), (530, 529, 554, 555), (523, 522, 547, 548), (776, 537, 562), (516, 515, 540, 541), (531, 530, 555, 556), (524, 523, 548, 549), (517, 516, 541, 542), (532, 531, 556, 557), (525, 524, 549, 550), (518, 517, 542, 543), (533, 532, 557, 558), (526, 525, 550, 551), (519, 518, 543, 544), (534, 533, 558, 559), (527, 526, 551, 552), (520, 519, 544, 545), (535, 534, 559, 560), (513, 763, 538), (528, 527, 552, 553), (545, 544, 569, 570), (560, 559, 584, 585), (538, 763, 563), (553, 552, 577, 578), (546, 545, 570, 571), (561, 560, 585, 586), (539, 538, 563, 564), (554, 553, 578, 579), (547, 546, 571, 572), (562, 561, 586, 587), (540, 539, 564, 565), (555, 554, 579, 580), (548, 547, 572, 573), (776, 562, 587), (541, 540, 565, 566), (556, 555, 580, 581), (549, 548, 573, 574), (542, 541, 566, 567), (557, 556, 581, 582), (550, 549, 574, 575), (543, 542, 567, 568), (558, 557, 582, 583), (551, 550, 575, 576), (544, 543, 568, 569), (559, 558, 583, 584), (552, 551, 576, 577), (576, 575, 600, 601), (569, 568, 593, 594), (584, 583, 608, 609), (577, 576, 601, 602), (570, 569, 594, 595), (585, 584, 609, 610), (563, 763, 588), (578, 577, 602, 603), (571, 570, 595, 596), (586, 585, 610, 611), (564, 563, 588, 589), (579, 578, 603, 604), (572, 571, 596, 597), (587, 586, 611, 612), (565, 564, 589, 590), (580, 579, 604, 605), (573, 572, 597, 598), (776, 587, 612), (566, 565, 590, 591), (581, 580, 605, 606), (574, 573, 598, 599), (567, 566, 591, 592), (582, 581, 606, 607), (575, 574, 599, 600), (568, 567, 592, 593), (583, 582, 607, 608), (600, 599, 624, 625), (593, 592, 617, 618), (608, 607, 632, 633), (601, 600, 625, 626), (594, 593, 618, 619), (609, 608, 633, 634), (602, 601, 626, 627), (595, 594, 619, 620), (610, 609, 634, 635), (588, 763, 613), (603, 602, 627, 628), (596, 595, 620, 621), (611, 610, 635, 636), (589, 588, 613, 614), (604, 603, 628, 629), (597, 596, 621, 622), (612, 611, 636, 637), (590, 589, 614, 615), (605, 604, 629, 630), (598, 597, 622, 623), (776, 612, 637), (591, 590, 615, 616), (606, 605, 630, 631), (599, 598, 623, 624), (592, 591, 616, 617), (607, 606, 631, 632), (631, 630, 655, 656), (624, 623, 648, 649), (617, 616, 641, 642), (632, 631, 656, 657), (625, 624, 649, 650), (618, 617, 642, 643), (633, 632, 657, 658), (626, 625, 650, 651), (619, 618, 643, 644), (634, 633, 658, 659), (627, 626, 651, 652), (620, 619, 644, 645), (635, 634, 659, 660), (613, 763, 638), (628, 627, 652, 653), (621, 620, 645, 646), (636, 635, 660, 661), (614, 613, 638, 639), (629, 628, 653, 654), (622, 621, 646, 647), (637, 636, 661, 662), (615, 614, 639, 640), (630, 629, 654, 655), (623, 622, 647, 648), (776, 637, 662), (616, 615, 640, 641), (640, 639, 664, 665), (655, 654, 679, 680), (648, 647, 672, 673), (776, 662, 687), (641, 640, 665, 666), (656, 655, 680, 681), (649, 648, 673, 674), (642, 641, 666, 667), (657, 656, 681, 682), (650, 649, 674, 675), (643, 642, 667, 668), (658, 657, 682, 683), (651, 650, 675, 676), (644, 643, 668, 669), (659, 658, 683, 684), (652, 651, 676, 677), (645, 644, 669, 670), (660, 659, 684, 685), (638, 763, 663), (653, 652, 677, 678), (646, 645, 670, 671), (661, 660, 685, 686), (639, 638, 663, 664), (654, 653, 678, 679), (647, 646, 671, 672), (662, 661, 686, 687), (686, 685, 710, 711), (664, 663, 688, 689), (679, 678, 703, 704), (672, 671, 696, 697), (687, 686, 711, 712), (665, 664, 689, 690), (680, 679, 704, 705), (673, 672, 697, 698), (776, 687, 712), (666, 665, 690, 691), (681, 680, 705, 706), (674, 673, 698, 699), (667, 666, 691, 692), (682, 681, 706, 707), (675, 674, 699, 700), (668, 667, 692, 693), (683, 682, 707, 708), (676, 675, 700, 701), (669, 668, 693, 694), (684, 683, 708, 709), (677, 676, 701, 702), (670, 669, 694, 695), (685, 684, 709, 710), (663, 763, 688), (678, 677, 702, 703), (671, 670, 695, 696), (695, 694, 719, 720), (710, 709, 734, 735), (688, 763, 713), (703, 702, 727, 728), (696, 695, 720, 721), (711, 710, 735, 736), (689, 688, 713, 714), (704, 703, 728, 729), (697, 696, 721, 722), (712, 711, 736, 737), (690, 689, 714, 715), (705, 704, 729, 730), (698, 697, 722, 723), (776, 712, 737), (691, 690, 715, 716), (706, 705, 730, 731), (699, 698, 723, 724), (692, 691, 716, 717), (707, 706, 731, 732), (700, 699, 724, 725), (693, 692, 717, 718), (708, 707, 732, 733), (701, 700, 725, 726), (694, 693, 718, 719), (709, 708, 733, 734), (702, 701, 726, 727), (719, 718, 743, 744), (734, 733, 758, 759), (727, 726, 751, 752), (720, 719, 744, 745), (735, 734, 759, 760), (713, 763, 738), (728, 727, 752, 753), (721, 720, 745, 746), (736, 735, 760, 761), (714, 713, 738, 739), (729, 728, 753, 754), (722, 721, 746, 747), (737, 736, 761, 762), (715, 714, 739, 740), (730, 729, 754, 755), (723, 722, 747, 748), (776, 737, 762), (716, 715, 740, 741), (731, 730, 755, 756), (724, 723, 748, 749), (717, 716, 741, 742), (732, 731, 756, 757), (725, 724, 749, 750), (718, 717, 742, 743), (733, 732, 757, 758), (726, 725, 750, 751)])
me_sphere.polygons.foreach_set('use_smooth', [True] * 780)
_uv = me_sphere.uv_layers.new(name='UVMap')
_uv.uv.foreach_set('vector', [0.7297, 0.04995, 0.779, 0.07512, 0.7636, 0.09954, 0.7196, 0.07078, 0.9832, 0.362, 0.9936, 0.4252, 0.9438, 0.4333, 0.9354, 0.3761, 0.8921, 0.8028, 0.8482, 0.8537, 0.8207, 0.8255, 0.8579, 0.7766, 0.6793, 0.03171, 0.7297, 0.04995, 0.7196, 0.07078, 0.6733, 0.0479, 0.5252, 0.9905, 0.4749, 0.9904, 0.525, 0.9848, 0.9649, 0.3014, 0.9832, 0.362, 0.9354, 0.3761, 0.9207, 0.3208, 0.9292, 0.746, 0.8921, 0.8028, 0.8579, 0.7766, 0.8889, 0.7236, 0.6288, 0.01973, 0.6793, 0.03171, 0.6733, 0.0479, 0.6258, 0.03066, 0.5778, 0.9866, 0.5252, 0.9905, 0.525, 0.9848, 0.5764, 0.9751, 0.9393, 0.2446, 0.9649, 0.3014, 0.9207, 0.3208, 0.8998, 0.2681, 0.9585, 0.6847, 0.9292, 0.746, 0.8889, 0.7236, 0.9133, 0.6675, 0.5789, 0.01289, 0.6288, 0.01973, 0.6258, 0.03066, 0.5778, 0.01835, 0.6327, 0.9766, 0.5778, 0.9866, 0.5764, 0.9751, 0.6287, 0.9593, 0.907, 0.1928, 0.9393, 0.2446, 0.8998, 0.2681, 0.8732, 0.219, 0.9795, 0.6205, 0.9585, 0.6847, 0.9133, 0.6675, 0.9309, 0.6094, 0.5297, 0.009503, 0.5789, 0.01289, 0.5778, 0.01835, 0.689, 0.9589, 0.6327, 0.9766, 0.6287, 0.9593, 0.6808, 0.9364, 0.8688, 0.1469, 0.907, 0.1928, 0.8732, 0.219, 0.8412, 0.1741, 0.992, 0.5549, 0.9795, 0.6205, 0.9309, 0.6094, 0.9417, 0.5505, 0.7449, 0.9325, 0.689, 0.9589, 0.6808, 0.9364, 0.7311, 0.9062, 0.8257, 0.1075, 0.8688, 0.1469, 0.8412, 0.1741, 0.8044, 0.1341, 0.9961, 0.4897, 0.992, 0.5549, 0.9417, 0.5505, 0.9461, 0.4916, 0.7986, 0.8972, 0.7449, 0.9325, 0.7311, 0.9062, 0.7781, 0.869, 0.779, 0.07512, 0.8257, 0.1075, 0.8044, 0.1341, 0.7636, 0.09954, 0.9936, 0.4252, 0.9961, 0.4897, 0.9461, 0.4916, 0.9438, 0.4333, 0.8482, 0.8537, 0.7986, 0.8972, 0.7781, 0.869, 0.8207, 0.8255, 0.9309, 0.6094, 0.9133, 0.6675, 0.872, 0.6533, 0.8868, 0.6003, 0.5297, 0.009503, 0.5778, 0.01835, 0.5763, 0.02364, 0.6808, 0.9364, 0.6287, 0.9593, 0.6232, 0.9432, 0.6709, 0.9161, 0.8412, 0.1741, 0.8732, 0.219, 0.8409, 0.2411, 0.8141, 0.1974, 0.9417, 0.5505, 0.9309, 0.6094, 0.8868, 0.6003, 0.8961, 0.5467, 0.7311, 0.9062, 0.6808, 0.9364, 0.6709, 0.9161, 0.7159, 0.8831, 0.8044, 0.1341, 0.8412, 0.1741, 0.8141, 0.1974, 0.7827, 0.1573, 0.9461, 0.4916, 0.9417, 0.5505, 0.8961, 0.5467, 0.9, 0.4931, 0.7781, 0.869, 0.7311, 0.9062, 0.7159, 0.8831, 0.7572, 0.8447, 0.7636, 0.09954, 0.8044, 0.1341, 0.7827, 0.1573, 0.7472, 0.1212, 0.9438, 0.4333, 0.9461, 0.4916, 0.9, 0.4931, 0.8985, 0.44, 0.8207, 0.8255, 0.7781, 0.869, 0.7572, 0.8447, 0.7938, 0.8016, 0.7196, 0.07078, 0.7636, 0.09954, 0.7472, 0.1212, 0.7081, 0.0897, 0.9354, 0.3761, 0.9438, 0.4333, 0.8985, 0.44, 0.8919, 0.3878, 0.8579, 0.7766, 0.8207, 0.8255, 0.7938, 0.8016, 0.8254, 0.7548, 0.6733, 0.0479, 0.7196, 0.07078, 0.7081, 0.0897, 0.6661, 0.06297, 0.525, 0.9848, 0.4749, 0.9904, 0.5243, 0.9793, 0.9207, 0.3208, 0.9354, 0.3761, 0.8919, 0.3878, 0.88, 0.3368, 0.8889, 0.7236, 0.8579, 0.7766, 0.8254, 0.7548, 0.8515, 0.705, 0.6258, 0.03066, 0.6733, 0.0479, 0.6661, 0.06297, 0.6219, 0.04107, 0.5764, 0.9751, 0.525, 0.9848, 0.5243, 0.9793, 0.5739, 0.9641, 0.8998, 0.2681, 0.9207, 0.3208, 0.88, 0.3368, 0.863, 0.2877, 0.9133, 0.6675, 0.8889, 0.7236, 0.8515, 0.705, 0.872, 0.6533, 0.5778, 0.01835, 0.6258, 0.03066, 0.6219, 0.04107, 0.5763, 0.02364, 0.6287, 0.9593, 0.5764, 0.9751, 0.5739, 0.9641, 0.6232, 0.9432, 0.8732, 0.219, 0.8998, 0.2681, 0.863, 0.2877, 0.8409, 0.2411, 0.863, 0.2877, 0.88, 0.3368, 0.8423, 0.3501, 0.8283, 0.3041, 0.872, 0.6533, 0.8515, 0.705, 0.8166, 0.6896, 0.8339, 0.6415, 0.5763, 0.02364, 0.6219, 0.04107, 0.6171, 0.05086, 0.5742, 0.02871, 0.6232, 0.9432, 0.5739, 0.9641, 0.5704, 0.9537, 0.6163, 0.9284, 0.8409, 0.2411, 0.863, 0.2877, 0.8283, 0.3041, 0.8101, 0.2597, 0.8868, 0.6003, 0.872, 0.6533, 0.8339, 0.6415, 0.8465, 0.5926, 0.5297, 0.009503, 0.5763, 0.02364, 0.5742, 0.02871, 0.6709, 0.9161, 0.6232, 0.9432, 0.6163, 0.9284, 0.6598, 0.898, 0.8141, 0.1974, 0.8409, 0.2411, 0.8101, 0.2597, 0.7875, 0.2173, 0.8961, 0.5467, 0.8868, 0.6003, 0.8465, 0.5926, 0.8545, 0.5435, 0.7159, 0.8831, 0.6709, 0.9161, 0.6598, 0.898, 0.6999, 0.8629, 0.7827, 0.1573, 0.8141, 0.1974, 0.7875, 0.2173, 0.7608, 0.1774, 0.9, 0.4931, 0.8961, 0.5467, 0.8545, 0.5435, 0.858, 0.4944, 0.7572, 0.8447, 0.7159, 0.8831, 0.6999, 0.8629, 0.736, 0.8238, 0.7472, 0.1212, 0.7827, 0.1573, 0.7608, 0.1774, 0.7301, 0.1404, 0.8985, 0.44, 0.9, 0.4931, 0.858, 0.4944, 0.8571, 0.4456, 0.7938, 0.8016, 0.7572, 0.8447, 0.736, 0.8238, 0.7676, 0.7814, 0.7081, 0.0897, 0.7472, 0.1212, 0.7301, 0.1404, 0.6956, 0.1067, 0.8919, 0.3878, 0.8985, 0.44, 0.8571, 0.4456, 0.8519, 0.3974, 0.8254, 0.7548, 0.7938, 0.8016, 0.7676, 0.7814, 0.7945, 0.7364, 0.6661, 0.06297, 0.7081, 0.0897, 0.6956, 0.1067, 0.6578, 0.07683, 0.5243, 0.9793, 0.4749, 0.9904, 0.523, 0.974, 0.88, 0.3368, 0.8919, 0.3878, 0.8519, 0.3974, 0.8423, 0.3501, 0.8515, 0.705, 0.8254, 0.7548, 0.7945, 0.7364, 0.8166, 0.6896, 0.6219, 0.04107, 0.6661, 0.06297, 0.6578, 0.07683, 0.6171, 0.05086, 0.5739, 0.9641, 0.5243, 0.9793, 0.523, 0.974, 0.5704, 0.9537, 0.523, 0.974, 0.4749, 0.9904, 0.5211, 0.969, 0.8423, 0.3501, 0.8519, 0.3974, 0.8148, 0.4054, 0.8071, 0.3612, 0.8166, 0.6896, 0.7945, 0.7364, 0.765, 0.721, 0.7838, 0.6767, 0.6171, 0.05086, 0.6578, 0.07683, 0.6486, 0.08948, 0.6116, 0.05996, 0.5704, 0.9537, 0.523, 0.974, 0.5211, 0.969, 0.5659, 0.944, 0.8283, 0.3041, 0.8423, 0.3501, 0.8071, 0.3612, 0.7957, 0.3178, 0.8339, 0.6415, 0.8166, 0.6896, 0.7838, 0.6767, 0.7985, 0.6317, 0.5742, 0.02871, 0.6171, 0.05086, 0.6116, 0.05996, 0.5717, 0.03352, 0.6163, 0.9284, 0.5704, 0.9537, 0.5659, 0.944, 0.6084, 0.9149, 0.8101, 0.2597, 0.8283, 0.3041, 0.7957, 0.3178, 0.7806, 0.2754, 0.8465, 0.5926, 0.8339, 0.6415, 0.7985, 0.6317, 0.8092, 0.5863, 0.5297, 0.009503, 0.5742, 0.02871, 0.5717, 0.03352, 0.6598, 0.898, 0.6163, 0.9284, 0.6084, 0.9149, 0.6476, 0.8818, 0.7875, 0.2173, 0.8101, 0.2597, 0.7806, 0.2754, 0.7617, 0.2343, 0.8545, 0.5435, 0.8465, 0.5926, 0.8092, 0.5863, 0.8162, 0.5407, 0.6999, 0.8629, 0.6598, 0.898, 0.6476, 0.8818, 0.6832, 0.8452, 0.7608, 0.1774, 0.7875, 0.2173, 0.7617, 0.2343, 0.739, 0.1948, 0.858, 0.4944, 0.8545, 0.5435, 0.8162, 0.5407, 0.8193, 0.4953, 0.736, 0.8238, 0.6999, 0.8629, 0.6832, 0.8452, 0.7147, 0.8058, 0.7301, 0.1404, 0.7608, 0.1774, 0.739, 0.1948, 0.7125, 0.1572, 0.8571, 0.4456, 0.858, 0.4944, 0.8193, 0.4953, 0.8189, 0.4501, 0.7676, 0.7814, 0.736, 0.8238, 0.7147, 0.8058, 0.742, 0.7642, 0.6956, 0.1067, 0.7301, 0.1404, 0.7125, 0.1572, 0.6823, 0.122, 0.8519, 0.3974, 0.8571, 0.4456, 0.8189, 0.4501, 0.8148, 0.4054, 0.7945, 0.7364, 0.7676, 0.7814, 0.742, 0.7642, 0.765, 0.721, 0.6578, 0.07683, 0.6956, 0.1067, 0.6823, 0.122, 0.6486, 0.08948, 0.6823, 0.122, 0.7125, 0.1572, 0.6947, 0.1719, 0.6684, 0.1355, 0.8148, 0.4054, 0.8189, 0.4501, 0.7833, 0.4539, 0.7802, 0.412, 0.765, 0.721, 0.742, 0.7642, 0.717, 0.7496, 0.7367, 0.708, 0.6486, 0.08948, 0.6823, 0.122, 0.6684, 0.1355, 0.6386, 0.1009, 0.5211, 0.969, 0.4749, 0.9904, 0.5189, 0.9642, 0.8071, 0.3612, 0.8148, 0.4054, 0.7802, 0.412, 0.774, 0.3704, 0.7838, 0.6767, 0.765, 0.721, 0.7367, 0.708, 0.7528, 0.6659, 0.6116, 0.05996, 0.6486, 0.08948, 0.6386, 0.1009, 0.6053, 0.06834, 0.5659, 0.944, 0.5211, 0.969, 0.5189, 0.9642, 0.5607, 0.9351, 0.7957, 0.3178, 0.8071, 0.3612, 0.774, 0.3704, 0.7647, 0.3293, 0.7985, 0.6317, 0.7838, 0.6767, 0.7528, 0.6659, 0.7653, 0.6234, 0.5717, 0.03352, 0.6116, 0.05996, 0.6053, 0.06834, 0.5688, 0.03802, 0.6084, 0.9149, 0.5659, 0.944, 0.5607, 0.9351, 0.5995, 0.9028, 0.7806, 0.2754, 0.7957, 0.3178, 0.7647, 0.3293, 0.7522, 0.2887, 0.8092, 0.5863, 0.7985, 0.6317, 0.7653, 0.6234, 0.7745, 0.5809, 0.5297, 0.009503, 0.5717, 0.03352, 0.5688, 0.03802, 0.6476, 0.8818, 0.6084, 0.9149, 0.5995, 0.9028, 0.6347, 0.8674, 0.7617, 0.2343, 0.7806, 0.2754, 0.7522, 0.2887, 0.7365, 0.2488, 0.8162, 0.5407, 0.8092, 0.5863, 0.7745, 0.5809, 0.7805, 0.5384, 0.6832, 0.8452, 0.6476, 0.8818, 0.6347, 0.8674, 0.6661, 0.8298, 0.739, 0.1948, 0.7617, 0.2343, 0.7365, 0.2488, 0.7173, 0.2098, 0.8193, 0.4953, 0.8162, 0.5407, 0.7805, 0.5384, 0.7835, 0.4961, 0.7147, 0.8058, 0.6832, 0.8452, 0.6661, 0.8298, 0.6935, 0.7903, 0.7125, 0.1572, 0.739, 0.1948, 0.7173, 0.2098, 0.6947, 0.1719, 0.8189, 0.4501, 0.8193, 0.4953, 0.7835, 0.4961, 0.7833, 0.4539, 0.742, 0.7642, 0.7147, 0.8058, 0.6935, 0.7903, 0.717, 0.7496, 0.6935, 0.7903, 0.6661, 0.8298, 0.6487, 0.8165, 0.6725, 0.7771, 0.6947, 0.1719, 0.7173, 0.2098, 0.6959, 0.2226, 0.6766, 0.1847, 0.7833, 0.4539, 0.7835, 0.4961, 0.7499, 0.4967, 0.75, 0.457, 0.717, 0.7496, 0.6935, 0.7903, 0.6725, 0.7771, 0.6928, 0.7372, 0.6684, 0.1355, 0.6947, 0.1719, 0.6766, 0.1847, 0.654, 0.1474, 0.7802, 0.412, 0.7833, 0.4539, 0.75, 0.457, 0.7477, 0.4175, 0.7367, 0.708, 0.717, 0.7496, 0.6928, 0.7372, 0.7096, 0.6971, 0.6386, 0.1009, 0.6684, 0.1355, 0.654, 0.1474, 0.628, 0.1111, 0.5189, 0.9642, 0.4749, 0.9904, 0.5161, 0.9598, 0.774, 0.3704, 0.7802, 0.412, 0.7477, 0.4175, 0.7428, 0.3781, 0.7528, 0.6659, 0.7367, 0.708, 0.7096, 0.6971, 0.7233, 0.6568, 0.6053, 0.06834, 0.6386, 0.1009, 0.628, 0.1111, 0.5984, 0.07595, 0.5607, 0.9351, 0.5189, 0.9642, 0.5161, 0.9598, 0.5547, 0.927, 0.7647, 0.3293, 0.774, 0.3704, 0.7428, 0.3781, 0.7352, 0.3389, 0.7653, 0.6234, 0.7528, 0.6659, 0.7233, 0.6568, 0.734, 0.6166, 0.5688, 0.03802, 0.6053, 0.06834, 0.5984, 0.07595, 0.5655, 0.04217, 0.5995, 0.9028, 0.5607, 0.9351, 0.5547, 0.927, 0.5898, 0.8919, 0.7522, 0.2887, 0.7647, 0.3293, 0.7352, 0.3389, 0.725, 0.2999, 0.7745, 0.5809, 0.7653, 0.6234, 0.734, 0.6166, 0.7419, 0.5765, 0.5297, 0.009503, 0.5688, 0.03802, 0.5655, 0.04217, 0.6347, 0.8674, 0.5995, 0.9028, 0.5898, 0.8919, 0.6212, 0.8549, 0.7365, 0.2488, 0.7522, 0.2887, 0.725, 0.2999, 0.7119, 0.2611, 0.7805, 0.5384, 0.7745, 0.5809, 0.7419, 0.5765, 0.7472, 0.5365, 0.6661, 0.8298, 0.6347, 0.8674, 0.6212, 0.8549, 0.6487, 0.8165, 0.7173, 0.2098, 0.7365, 0.2488, 0.7119, 0.2611, 0.6959, 0.2226, 0.7835, 0.4961, 0.7805, 0.5384, 0.7472, 0.5365, 0.7499, 0.4967, 0.6487, 0.8165, 0.6212, 0.8549, 0.6072, 0.8439, 0.6312, 0.805, 0.6959, 0.2226, 0.7119, 0.2611, 0.688, 0.2715, 0.6746, 0.2336, 0.7499, 0.4967, 0.7472, 0.5365, 0.7157, 0.5349, 0.7182, 0.4972, 0.6725, 0.7771, 0.6487, 0.8165, 0.6312, 0.805, 0.6517, 0.7659, 0.6766, 0.1847, 0.6959, 0.2226, 0.6746, 0.2336, 0.6585, 0.1957, 0.75, 0.457, 0.7499, 0.4967, 0.7182, 0.4972, 0.7186, 0.4596, 0.6928, 0.7372, 0.6725, 0.7771, 0.6517, 0.7659, 0.6691, 0.7268, 0.654, 0.1474, 0.6766, 0.1847, 0.6585, 0.1957, 0.6393, 0.1578, 0.7477, 0.4175, 0.75, 0.457, 0.7186, 0.4596, 0.7169, 0.4221, 0.7096, 0.6971, 0.6928, 0.7372, 0.6691, 0.7268, 0.6835, 0.6879, 0.628, 0.1111, 0.654, 0.1474, 0.6393, 0.1578, 0.6169, 0.1201, 0.5161, 0.9598, 0.4749, 0.9904, 0.513, 0.9558, 0.7428, 0.3781, 0.7477, 0.4175, 0.7169, 0.4221, 0.713, 0.3845, 0.7233, 0.6568, 0.7096, 0.6971, 0.6835, 0.6879, 0.6951, 0.6493, 0.5984, 0.07595, 0.628, 0.1111, 0.6169, 0.1201, 0.5911, 0.08277, 0.5547, 0.927, 0.5161, 0.9598, 0.513, 0.9558, 0.5481, 0.9197, 0.7352, 0.3389, 0.7428, 0.3781, 0.713, 0.3845, 0.707, 0.3469, 0.734, 0.6166, 0.7233, 0.6568, 0.6951, 0.6493, 0.7043, 0.6109, 0.5655, 0.04217, 0.5984, 0.07595, 0.5911, 0.08277, 0.5618, 0.04594, 0.5898, 0.8919, 0.5547, 0.927, 0.5481, 0.9197, 0.5796, 0.8823, 0.725, 0.2999, 0.7352, 0.3389, 0.707, 0.3469, 0.6987, 0.3093, 0.7419, 0.5765, 0.734, 0.6166, 0.7043, 0.6109, 0.7111, 0.5728, 0.5297, 0.009503, 0.5655, 0.04217, 0.5618, 0.04594, 0.6212, 0.8549, 0.5898, 0.8919, 0.5796, 0.8823, 0.6072, 0.8439, 0.7119, 0.2611, 0.725, 0.2999, 0.6987, 0.3093, 0.688, 0.2715, 0.7472, 0.5365, 0.7419, 0.5765, 0.7111, 0.5728, 0.7157, 0.5349, 0.7111, 0.5728, 0.7043, 0.6109, 0.6759, 0.6061, 0.6818, 0.5697, 0.5297, 0.009503, 0.5618, 0.04594, 0.5579, 0.04931, 0.6072, 0.8439, 0.5796, 0.8823, 0.5688, 0.8739, 0.5928, 0.8345, 0.688, 0.2715, 0.6987, 0.3093, 0.6733, 0.3171, 0.6646, 0.2802, 0.7157, 0.5349, 0.7111, 0.5728, 0.6818, 0.5697, 0.6858, 0.5335, 0.6312, 0.805, 0.6072, 0.8439, 0.5928, 0.8345, 0.6135, 0.7952, 0.6746, 0.2336, 0.688, 0.2715, 0.6646, 0.2802, 0.6537, 0.2429, 0.7182, 0.4972, 0.7157, 0.5349, 0.6858, 0.5335, 0.6881, 0.4976, 0.6517, 0.7659, 0.6312, 0.805, 0.6135, 0.7952, 0.6311, 0.7564, 0.6585, 0.1957, 0.6746, 0.2336, 0.6537, 0.2429, 0.6404, 0.2051, 0.7186, 0.4596, 0.7182, 0.4972, 0.6881, 0.4976, 0.6887, 0.4617, 0.6691, 0.7268, 0.6517, 0.7659, 0.6311, 0.7564, 0.6459, 0.7181, 0.6393, 0.1578, 0.6585, 0.1957, 0.6404, 0.2051, 0.6243, 0.1667, 0.7169, 0.4221, 0.7186, 0.4596, 0.6887, 0.4617, 0.6875, 0.4258, 0.6835, 0.6879, 0.6691, 0.7268, 0.6459, 0.7181, 0.6581, 0.6803, 0.6169, 0.1201, 0.6393, 0.1578, 0.6243, 0.1667, 0.6054, 0.128, 0.513, 0.9558, 0.4749, 0.9904, 0.5096, 0.9522, 0.713, 0.3845, 0.7169, 0.4221, 0.6875, 0.4258, 0.6846, 0.3898, 0.6951, 0.6493, 0.6835, 0.6879, 0.6581, 0.6803, 0.6681, 0.643, 0.5911, 0.08277, 0.6169, 0.1201, 0.6054, 0.128, 0.5833, 0.08879, 0.5481, 0.9197, 0.513, 0.9558, 0.5096, 0.9522, 0.541, 0.9133, 0.707, 0.3469, 0.713, 0.3845, 0.6846, 0.3898, 0.6799, 0.3536, 0.7043, 0.6109, 0.6951, 0.6493, 0.6681, 0.643, 0.6759, 0.6061, 0.5618, 0.04594, 0.5911, 0.08277, 0.5833, 0.08879, 0.5579, 0.04931, 0.5796, 0.8823, 0.5481, 0.9197, 0.541, 0.9133, 0.5688, 0.8739, 0.6987, 0.3093, 0.707, 0.3469, 0.6799, 0.3536, 0.6733, 0.3171, 0.6759, 0.6061, 0.6681, 0.643, 0.6419, 0.6378, 0.6486, 0.6022, 0.5579, 0.04931, 0.5833, 0.08879, 0.5752, 0.09398, 0.5538, 0.05225, 0.5688, 0.8739, 0.541, 0.9133, 0.5334, 0.9076, 0.5575, 0.8667, 0.6733, 0.3171, 0.6799, 0.3536, 0.6537, 0.3591, 0.6485, 0.3236, 0.6818, 0.5697, 0.6759, 0.6061, 0.6486, 0.6022, 0.6536, 0.5672, 0.5297, 0.009503, 0.5579, 0.04931, 0.5538, 0.05225, 0.5928, 0.8345, 0.5688, 0.8739, 0.5575, 0.8667, 0.5782, 0.8265, 0.6646, 0.2802, 0.6733, 0.3171, 0.6485, 0.3236, 0.6417, 0.2875, 0.6858, 0.5335, 0.6818, 0.5697, 0.6536, 0.5672, 0.6572, 0.5324, 0.6135, 0.7952, 0.5928, 0.8345, 0.5782, 0.8265, 0.5958, 0.787, 0.6537, 0.2429, 0.6646, 0.2802, 0.6417, 0.2875, 0.633, 0.2506, 0.6881, 0.4976, 0.6858, 0.5335, 0.6572, 0.5324, 0.6593, 0.4979, 0.6311, 0.7564, 0.6135, 0.7952, 0.5958, 0.787, 0.6107, 0.7485, 0.6404, 0.2051, 0.6537, 0.2429, 0.633, 0.2506, 0.6223, 0.2129, 0.6887, 0.4617, 0.6881, 0.4976, 0.6593, 0.4979, 0.66, 0.4634, 0.6459, 0.7181, 0.6311, 0.7564, 0.6107, 0.7485, 0.6232, 0.7108, 0.6243, 0.1667, 0.6404, 0.2051, 0.6223, 0.2129, 0.6092, 0.1743, 0.6875, 0.4258, 0.6887, 0.4617, 0.66, 0.4634, 0.6593, 0.4289, 0.6581, 0.6803, 0.6459, 0.7181, 0.6232, 0.7108, 0.6335, 0.674, 0.6054, 0.128, 0.6243, 0.1667, 0.6092, 0.1743, 0.5936, 0.1347, 0.5096, 0.9522, 0.4749, 0.9904, 0.5058, 0.949, 0.6846, 0.3898, 0.6875, 0.4258, 0.6593, 0.4289, 0.6572, 0.3942, 0.6681, 0.643, 0.6581, 0.6803, 0.6335, 0.674, 0.6419, 0.6378, 0.5833, 0.08879, 0.6054, 0.128, 0.5936, 0.1347, 0.5752, 0.09398, 0.541, 0.9133, 0.5096, 0.9522, 0.5058, 0.949, 0.5334, 0.9076, 0.6799, 0.3536, 0.6846, 0.3898, 0.6572, 0.3942, 0.6537, 0.3591, 0.6572, 0.3942, 0.6593, 0.4289, 0.6322, 0.4314, 0.6308, 0.3977, 0.6419, 0.6378, 0.6335, 0.674, 0.6095, 0.6689, 0.6165, 0.6336, 0.5752, 0.09398, 0.5936, 0.1347, 0.5815, 0.1403, 0.5667, 0.09835, 0.5334, 0.9076, 0.5058, 0.949, 0.5017, 0.9462, 0.5255, 0.9028, 0.6537, 0.3591, 0.6572, 0.3942, 0.6308, 0.3977, 0.6282, 0.3636, 0.6486, 0.6022, 0.6419, 0.6378, 0.6165, 0.6336, 0.6221, 0.5991, 0.5538, 0.05225, 0.5752, 0.09398, 0.5667, 0.09835, 0.5494, 0.05475, 0.5575, 0.8667, 0.5334, 0.9076, 0.5255, 0.9028, 0.5459, 0.8607, 0.6485, 0.3236, 0.6537, 0.3591, 0.6282, 0.3636, 0.6244, 0.3289, 0.6536, 0.5672, 0.6486, 0.6022, 0.6221, 0.5991, 0.6265, 0.5651, 0.5297, 0.009503, 0.5538, 0.05225, 0.5494, 0.05475, 0.5782, 0.8265, 0.5575, 0.8667, 0.5459, 0.8607, 0.5633, 0.8198, 0.6417, 0.2875, 0.6485, 0.3236, 0.6244, 0.3289, 0.6192, 0.2934, 0.6572, 0.5324, 0.6536, 0.5672, 0.6265, 0.5651, 0.6296, 0.5315, 0.5958, 0.787, 0.5782, 0.8265, 0.5633, 0.8198, 0.5781, 0.7803, 0.633, 0.2506, 0.6417, 0.2875, 0.6192, 0.2934, 0.6126, 0.2569, 0.6593, 0.4979, 0.6572, 0.5324, 0.6296, 0.5315, 0.6315, 0.4982, 0.6107, 0.7485, 0.5958, 0.787, 0.5781, 0.7803, 0.5905, 0.742, 0.6223, 0.2129, 0.633, 0.2506, 0.6126, 0.2569, 0.6042, 0.2194, 0.66, 0.4634, 0.6593, 0.4979, 0.6315, 0.4982, 0.6324, 0.4648, 0.6232, 0.7108, 0.6107, 0.7485, 0.5905, 0.742, 0.6009, 0.7049, 0.6092, 0.1743, 0.6223, 0.2129, 0.6042, 0.2194, 0.5939, 0.1806, 0.6593, 0.4289, 0.66, 0.4634, 0.6324, 0.4648, 0.6322, 0.4314, 0.6335, 0.674, 0.6232, 0.7108, 0.6009, 0.7049, 0.6095, 0.6689, 0.5936, 0.1347, 0.6092, 0.1743, 0.5939, 0.1806, 0.5815, 0.1403, 0.5058, 0.949, 0.4749, 0.9904, 0.5017, 0.9462, 0.6322, 0.4314, 0.6324, 0.4648, 0.6056, 0.466, 0.6057, 0.4334, 0.6095, 0.6689, 0.6009, 0.7049, 0.5789, 0.7003, 0.5859, 0.6648, 0.5815, 0.1403, 0.5939, 0.1806, 0.5786, 0.1856, 0.5693, 0.1448, 0.5017, 0.9462, 0.4749, 0.9904, 0.4974, 0.9439, 0.6308, 0.3977, 0.6322, 0.4314, 0.6057, 0.4334, 0.605, 0.4006, 0.6165, 0.6336, 0.6095, 0.6689, 0.5859, 0.6648, 0.5917, 0.6304, 0.5667, 0.09835, 0.5815, 0.1403, 0.5693, 0.1448, 0.5581, 0.1019, 0.5255, 0.9028, 0.5017, 0.9462, 0.4974, 0.9439, 0.5172, 0.8989, 0.6282, 0.3636, 0.6308, 0.3977, 0.605, 0.4006, 0.6034, 0.3671, 0.6221, 0.5991, 0.6165, 0.6336, 0.5917, 0.6304, 0.5964, 0.5967, 0.5494, 0.05475, 0.5667, 0.09835, 0.5581, 0.1019, 0.5448, 0.05678, 0.5459, 0.8607, 0.5255, 0.9028, 0.5172, 0.8989, 0.534, 0.8557, 0.6244, 0.3289, 0.6282, 0.3636, 0.6034, 0.3671, 0.6008, 0.3331, 0.6265, 0.5651, 0.6221, 0.5991, 0.5964, 0.5967, 0.6001, 0.5636, 0.5297, 0.009503, 0.5494, 0.05475, 0.5448, 0.05678, 0.5633, 0.8198, 0.5459, 0.8607, 0.534, 0.8557, 0.5483, 0.8144, 0.6192, 0.2934, 0.6244, 0.3289, 0.6008, 0.3331, 0.5971, 0.2981, 0.6296, 0.5315, 0.6265, 0.5651, 0.6001, 0.5636, 0.6028, 0.5309, 0.5781, 0.7803, 0.5633, 0.8198, 0.5483, 0.8144, 0.5603, 0.7749, 0.6126, 0.2569, 0.6192, 0.2934, 0.5971, 0.2981, 0.5923, 0.2619, 0.6315, 0.4982, 0.6296, 0.5315, 0.6028, 0.5309, 0.6046, 0.4984, 0.5905, 0.742, 0.5781, 0.7803, 0.5603, 0.7749, 0.5704, 0.7369, 0.6042, 0.2194, 0.6126, 0.2569, 0.5923, 0.2619, 0.5862, 0.2246, 0.6324, 0.4648, 0.6315, 0.4982, 0.6046, 0.4984, 0.6056, 0.466, 0.6009, 0.7049, 0.5905, 0.742, 0.5704, 0.7369, 0.5789, 0.7003, 0.5939, 0.1806, 0.6042, 0.2194, 0.5862, 0.2246, 0.5786, 0.1856, 0.5862, 0.2246, 0.5923, 0.2619, 0.5723, 0.2658, 0.5683, 0.2285, 0.6056, 0.466, 0.6046, 0.4984, 0.5784, 0.4986, 0.5795, 0.4668, 0.5789, 0.7003, 0.5704, 0.7369, 0.5505, 0.733, 0.5572, 0.6967, 0.5786, 0.1856, 0.5862, 0.2246, 0.5683, 0.2285, 0.5632, 0.1894, 0.6057, 0.4334, 0.6056, 0.466, 0.5795, 0.4668, 0.58, 0.4349, 0.5859, 0.6648, 0.5789, 0.7003, 0.5572, 0.6967, 0.5628, 0.6618, 0.5693, 0.1448, 0.5786, 0.1856, 0.5632, 0.1894, 0.5569, 0.1482, 0.4974, 0.9439, 0.4749, 0.9904, 0.493, 0.9421, 0.605, 0.4006, 0.6057, 0.4334, 0.58, 0.4349, 0.5798, 0.4026, 0.5917, 0.6304, 0.5859, 0.6648, 0.5628, 0.6618, 0.5674, 0.6279, 0.5581, 0.1019, 0.5693, 0.1448, 0.5569, 0.1482, 0.5493, 0.1046, 0.5172, 0.8989, 0.4974, 0.9439, 0.493, 0.9421, 0.5087, 0.8958, 0.6034, 0.3671, 0.605, 0.4006, 0.5798, 0.4026, 0.579, 0.3698, 0.5964, 0.5967, 0.5917, 0.6304, 0.5674, 0.6279, 0.5712, 0.5948, 0.5448, 0.05678, 0.5581, 0.1019, 0.5493, 0.1046, 0.5401, 0.05835, 0.534, 0.8557, 0.5172, 0.8989, 0.5087, 0.8958, 0.5219, 0.8519, 0.6008, 0.3331, 0.6034, 0.3671, 0.579, 0.3698, 0.5775, 0.3362, 0.6001, 0.5636, 0.5964, 0.5967, 0.5712, 0.5948, 0.5743, 0.5624, 0.5297, 0.009503, 0.5448, 0.05678, 0.5401, 0.05835, 0.5483, 0.8144, 0.534, 0.8557, 0.5219, 0.8519, 0.5331, 0.8103, 0.5971, 0.2981, 0.6008, 0.3331, 0.5775, 0.3362, 0.5753, 0.3016, 0.6028, 0.5309, 0.6001, 0.5636, 0.5743, 0.5624, 0.5767, 0.5304, 0.5603, 0.7749, 0.5483, 0.8144, 0.5331, 0.8103, 0.5426, 0.7707, 0.5923, 0.2619, 0.5971, 0.2981, 0.5753, 0.3016, 0.5723, 0.2658, 0.6046, 0.4984, 0.6028, 0.5309, 0.5767, 0.5304, 0.5784, 0.4986, 0.5704, 0.7369, 0.5603, 0.7749, 0.5426, 0.7707, 0.5505, 0.733, 0.5426, 0.7707, 0.5331, 0.8103, 0.5179, 0.8073, 0.5248, 0.7678, 0.5723, 0.2658, 0.5753, 0.3016, 0.5537, 0.3041, 0.5524, 0.2684, 0.5784, 0.4986, 0.5767, 0.5304, 0.551, 0.5301, 0.5526, 0.4987, 0.5505, 0.733, 0.5426, 0.7707, 0.5248, 0.7678, 0.5307, 0.7302, 0.5683, 0.2285, 0.5723, 0.2658, 0.5524, 0.2684, 0.5504, 0.2312, 0.5795, 0.4668, 0.5784, 0.4986, 0.5526, 0.4987, 0.5538, 0.4674, 0.5572, 0.6967, 0.5505, 0.733, 0.5307, 0.7302, 0.5356, 0.6943, 0.5632, 0.1894, 0.5683, 0.2285, 0.5504, 0.2312, 0.5478, 0.192, 0.58, 0.4349, 0.5795, 0.4668, 0.5538, 0.4674, 0.5546, 0.436, 0.5628, 0.6618, 0.5572, 0.6967, 0.5356, 0.6943, 0.5399, 0.6597, 0.5569, 0.1482, 0.5632, 0.1894, 0.5478, 0.192, 0.5445, 0.1506, 0.493, 0.9421, 0.4749, 0.9904, 0.4883, 0.9407, 0.5798, 0.4026, 0.58, 0.4349, 0.5546, 0.436, 0.5551, 0.4041, 0.5674, 0.6279, 0.5628, 0.6618, 0.5399, 0.6597, 0.5434, 0.6262, 0.5493, 0.1046, 0.5569, 0.1482, 0.5445, 0.1506, 0.5404, 0.1065, 0.5087, 0.8958, 0.493, 0.9421, 0.4883, 0.9407, 0.4999, 0.8936, 0.579, 0.3698, 0.5798, 0.4026, 0.5551, 0.4041, 0.555, 0.3717, 0.5712, 0.5948, 0.5674, 0.6279, 0.5434, 0.6262, 0.5464, 0.5936, 0.5401, 0.05835, 0.5493, 0.1046, 0.5404, 0.1065, 0.5354, 0.05943, 0.5219, 0.8519, 0.5087, 0.8958, 0.4999, 0.8936, 0.5097, 0.8492, 0.5775, 0.3362, 0.579, 0.3698, 0.555, 0.3717, 0.5546, 0.3384, 0.5743, 0.5624, 0.5712, 0.5948, 0.5464, 0.5936, 0.5489, 0.5616, 0.5297, 0.009503, 0.5401, 0.05835, 0.5354, 0.05943, 0.5331, 0.8103, 0.5219, 0.8519, 0.5097, 0.8492, 0.5179, 0.8073, 0.5753, 0.3016, 0.5775, 0.3362, 0.5546, 0.3384, 0.5537, 0.3041, 0.5767, 0.5304, 0.5743, 0.5624, 0.5489, 0.5616, 0.551, 0.5301, 0.5297, 0.009503, 0.5354, 0.05943, 0.5306, 0.06003, 0.5179, 0.8073, 0.5097, 0.8492, 0.4973, 0.8475, 0.5025, 0.8055, 0.5537, 0.3041, 0.5546, 0.3384, 0.5319, 0.3397, 0.5323, 0.3055, 0.551, 0.5301, 0.5489, 0.5616, 0.5239, 0.5612, 0.5256, 0.5299, 0.5248, 0.7678, 0.5179, 0.8073, 0.5025, 0.8055, 0.507, 0.766, 0.5524, 0.2684, 0.5537, 0.3041, 0.5323, 0.3055, 0.5326, 0.27, 0.5526, 0.4987, 0.551, 0.5301, 0.5256, 0.5299, 0.5271, 0.4989, 0.5307, 0.7302, 0.5248, 0.7678, 0.507, 0.766, 0.5109, 0.7286, 0.5504, 0.2312, 0.5524, 0.2684, 0.5326, 0.27, 0.5326, 0.2328, 0.5538, 0.4674, 0.5526, 0.4987, 0.5271, 0.4989, 0.5284, 0.4679, 0.5356, 0.6943, 0.5307, 0.7302, 0.5109, 0.7286, 0.5142, 0.6928, 0.5478, 0.192, 0.5504, 0.2312, 0.5326, 0.2328, 0.5324, 0.1936, 0.5546, 0.436, 0.5538, 0.4674, 0.5284, 0.4679, 0.5296, 0.4366, 0.5399, 0.6597, 0.5356, 0.6943, 0.5142, 0.6928, 0.5171, 0.6585, 0.5445, 0.1506, 0.5478, 0.192, 0.5324, 0.1936, 0.532, 0.1519, 0.4883, 0.9407, 0.4749, 0.9904, 0.4836, 0.9399, 0.5551, 0.4041, 0.5546, 0.436, 0.5296, 0.4366, 0.5305, 0.405, 0.5434, 0.6262, 0.5399, 0.6597, 0.5171, 0.6585, 0.5197, 0.6252, 0.5404, 0.1065, 0.5445, 0.1506, 0.532, 0.1519, 0.5314, 0.1075, 0.4999, 0.8936, 0.4883, 0.9407, 0.4836, 0.9399, 0.491, 0.8921, 0.555, 0.3717, 0.5551, 0.4041, 0.5305, 0.405, 0.5313, 0.3728, 0.5464, 0.5936, 0.5434, 0.6262, 0.5197, 0.6252, 0.5219, 0.5929, 0.5354, 0.05943, 0.5404, 0.1065, 0.5314, 0.1075, 0.5306, 0.06003, 0.5097, 0.8492, 0.4999, 0.8936, 0.491, 0.8921, 0.4973, 0.8475, 0.5546, 0.3384, 0.555, 0.3717, 0.5313, 0.3728, 0.5319, 0.3397, 0.5489, 0.5616, 0.5464, 0.5936, 0.5219, 0.5929, 0.5239, 0.5612, 0.5219, 0.5929, 0.5197, 0.6252, 0.496, 0.625, 0.4975, 0.5927, 0.5306, 0.06003, 0.5314, 0.1075, 0.5224, 0.1078, 0.5258, 0.06014, 0.4973, 0.8475, 0.491, 0.8921, 0.482, 0.8916, 0.4848, 0.8468, 0.5319, 0.3397, 0.5313, 0.3728, 0.5076, 0.3732, 0.5093, 0.3401, 0.5239, 0.5612, 0.5219, 0.5929, 0.4975, 0.5927, 0.4989, 0.5612, 0.5297, 0.009503, 0.5306, 0.06003, 0.5258, 0.06014, 0.5025, 0.8055, 0.4973, 0.8475, 0.4848, 0.8468, 0.4871, 0.8049, 0.5323, 0.3055, 0.5319, 0.3397, 0.5093, 0.3401, 0.511, 0.306, 0.5256, 0.5299, 0.5239, 0.5612, 0.4989, 0.5612, 0.5003, 0.53, 0.507, 0.766, 0.5025, 0.8055, 0.4871, 0.8049, 0.4892, 0.7654, 0.5326, 0.27, 0.5323, 0.3055, 0.511, 0.306, 0.5128, 0.2705, 0.5271, 0.4989, 0.5256, 0.5299, 0.5003, 0.53, 0.5018, 0.499, 0.5109, 0.7286, 0.507, 0.766, 0.4892, 0.7654, 0.4911, 0.728, 0.5326, 0.2328, 0.5326, 0.27, 0.5128, 0.2705, 0.5148, 0.2332, 0.5284, 0.4679, 0.5271, 0.4989, 0.5018, 0.499, 0.5032, 0.4681, 0.5142, 0.6928, 0.5109, 0.7286, 0.4911, 0.728, 0.4928, 0.6923, 0.5324, 0.1936, 0.5326, 0.2328, 0.5148, 0.2332, 0.5171, 0.1939, 0.5296, 0.4366, 0.5284, 0.4679, 0.5032, 0.4681, 0.5047, 0.4369, 0.5171, 0.6585, 0.5142, 0.6928, 0.4928, 0.6923, 0.4945, 0.6581, 0.532, 0.1519, 0.5324, 0.1936, 0.5171, 0.1939, 0.5196, 0.1523, 0.4836, 0.9399, 0.4749, 0.9904, 0.4788, 0.9395, 0.5305, 0.405, 0.5296, 0.4366, 0.5047, 0.4369, 0.5062, 0.4054, 0.5197, 0.6252, 0.5171, 0.6585, 0.4945, 0.6581, 0.496, 0.625, 0.5314, 0.1075, 0.532, 0.1519, 0.5196, 0.1523, 0.5224, 0.1078, 0.491, 0.8921, 0.4836, 0.9399, 0.4788, 0.9395, 0.482, 0.8916, 0.5313, 0.3728, 0.5305, 0.405, 0.5062, 0.4054, 0.5076, 0.3732, 0.496, 0.625, 0.4945, 0.6581, 0.4718, 0.6586, 0.4723, 0.6254, 0.5224, 0.1078, 0.5196, 0.1523, 0.5072, 0.1515, 0.5135, 0.1072, 0.482, 0.8916, 0.4788, 0.9395, 0.474, 0.9396, 0.473, 0.8918, 0.5076, 0.3732, 0.5062, 0.4054, 0.4818, 0.4052, 0.484, 0.3729, 0.4975, 0.5927, 0.496, 0.625, 0.4723, 0.6254, 0.473, 0.5931, 0.5258, 0.06014, 0.5224, 0.1078, 0.5135, 0.1072, 0.521, 0.05976, 0.4848, 0.8468, 0.482, 0.8916, 0.473, 0.8918, 0.4723, 0.8472, 0.5093, 0.3401, 0.5076, 0.3732, 0.484, 0.3729, 0.4867, 0.3397, 0.4989, 0.5612, 0.4975, 0.5927, 0.473, 0.5931, 0.474, 0.5615, 0.5297, 0.009503, 0.5258, 0.06014, 0.521, 0.05976, 0.4871, 0.8049, 0.4848, 0.8468, 0.4723, 0.8472, 0.4717, 0.8053, 0.511, 0.306, 0.5093, 0.3401, 0.4867, 0.3397, 0.4897, 0.3055, 0.5003, 0.53, 0.4989, 0.5612, 0.474, 0.5615, 0.4751, 0.5302, 0.4892, 0.7654, 0.4871, 0.8049, 0.4717, 0.8053, 0.4714, 0.7659, 0.5128, 0.2705, 0.511, 0.306, 0.4897, 0.3055, 0.4931, 0.2698, 0.5018, 0.499, 0.5003, 0.53, 0.4751, 0.5302, 0.4764, 0.4991, 0.4911, 0.728, 0.4892, 0.7654, 0.4714, 0.7659, 0.4713, 0.7285, 0.5148, 0.2332, 0.5128, 0.2705, 0.4931, 0.2698, 0.4971, 0.2325, 0.5032, 0.4681, 0.5018, 0.499, 0.4764, 0.4991, 0.478, 0.4681, 0.4928, 0.6923, 0.4911, 0.728, 0.4713, 0.7285, 0.4714, 0.6929, 0.5171, 0.1939, 0.5148, 0.2332, 0.4971, 0.2325, 0.5018, 0.1932, 0.5047, 0.4369, 0.5032, 0.4681, 0.478, 0.4681, 0.4797, 0.4368, 0.4945, 0.6581, 0.4928, 0.6923, 0.4714, 0.6929, 0.4718, 0.6586, 0.5196, 0.1523, 0.5171, 0.1939, 0.5018, 0.1932, 0.5072, 0.1515, 0.4788, 0.9395, 0.4749, 0.9904, 0.474, 0.9396, 0.5062, 0.4054, 0.5047, 0.4369, 0.4797, 0.4368, 0.4818, 0.4052, 0.4797, 0.4368, 0.478, 0.4681, 0.4526, 0.4679, 0.4547, 0.4364, 0.4718, 0.6586, 0.4714, 0.6929, 0.4499, 0.6944, 0.449, 0.66, 0.5072, 0.1515, 0.5018, 0.1932, 0.4865, 0.1914, 0.4948, 0.1498, 0.474, 0.9396, 0.4749, 0.9904, 0.4691, 0.9402, 0.4818, 0.4052, 0.4797, 0.4368, 0.4547, 0.4364, 0.4573, 0.4044, 0.4723, 0.6254, 0.4718, 0.6586, 0.449, 0.66, 0.4485, 0.6266, 0.5135, 0.1072, 0.5072, 0.1515, 0.4948, 0.1498, 0.5047, 0.1057, 0.473, 0.8918, 0.474, 0.9396, 0.4691, 0.9402, 0.464, 0.8929, 0.484, 0.3729, 0.4818, 0.4052, 0.4573, 0.4044, 0.4603, 0.3718, 0.473, 0.5931, 0.4723, 0.6254, 0.4485, 0.6266, 0.4485, 0.5941, 0.521, 0.05976, 0.5135, 0.1072, 0.5047, 0.1057, 0.5163, 0.05889, 0.4723, 0.8472, 0.473, 0.8918, 0.464, 0.8929, 0.4597, 0.8486, 0.4867, 0.3397, 0.484, 0.3729, 0.4603, 0.3718, 0.464, 0.3384, 0.474, 0.5615, 0.473, 0.5931, 0.4485, 0.5941, 0.4489, 0.5622, 0.5297, 0.009503, 0.521, 0.05976, 0.5163, 0.05889, 0.4717, 0.8053, 0.4723, 0.8472, 0.4597, 0.8486, 0.4562, 0.8069, 0.4897, 0.3055, 0.4867, 0.3397, 0.464, 0.3384, 0.4683, 0.3039, 0.4751, 0.5302, 0.474, 0.5615, 0.4489, 0.5622, 0.4497, 0.5306, 0.4714, 0.7659, 0.4717, 0.8053, 0.4562, 0.8069, 0.4535, 0.7676, 0.4931, 0.2698, 0.4897, 0.3055, 0.4683, 0.3039, 0.4734, 0.2681, 0.4764, 0.4991, 0.4751, 0.5302, 0.4497, 0.5306, 0.4509, 0.4993, 0.4713, 0.7285, 0.4714, 0.7659, 0.4535, 0.7676, 0.4514, 0.7302, 0.4971, 0.2325, 0.4931, 0.2698, 0.4734, 0.2681, 0.4794, 0.2307, 0.478, 0.4681, 0.4764, 0.4991, 0.4509, 0.4993, 0.4526, 0.4679, 0.4714, 0.6929, 0.4713, 0.7285, 0.4514, 0.7302, 0.4499, 0.6944, 0.5018, 0.1932, 0.4971, 0.2325, 0.4794, 0.2307, 0.4865, 0.1914, 0.4526, 0.4679, 0.4509, 0.4993, 0.4251, 0.4994, 0.4269, 0.4676, 0.4499, 0.6944, 0.4514, 0.7302, 0.4314, 0.7329, 0.4283, 0.6969, 0.4865, 0.1914, 0.4794, 0.2307, 0.4618, 0.2277, 0.4713, 0.1883, 0.4547, 0.4364, 0.4526, 0.4679, 0.4269, 0.4676, 0.4293, 0.4355, 0.449, 0.66, 0.4499, 0.6944, 0.4283, 0.6969, 0.426, 0.6622, 0.4948, 0.1498, 0.4865, 0.1914, 0.4713, 0.1883, 0.4827, 0.147, 0.4691, 0.9402, 0.4749, 0.9904, 0.4643, 0.9413, 0.4573, 0.4044, 0.4547, 0.4364, 0.4293, 0.4355, 0.4325, 0.4031, 0.4485, 0.6266, 0.449, 0.66, 0.426, 0.6622, 0.4244, 0.6285, 0.5047, 0.1057, 0.4948, 0.1498, 0.4827, 0.147, 0.496, 0.1034, 0.464, 0.8929, 0.4691, 0.9402, 0.4643, 0.9413, 0.455, 0.8948, 0.4603, 0.3718, 0.4573, 0.4044, 0.4325, 0.4031, 0.4364, 0.37, 0.4485, 0.5941, 0.4485, 0.6266, 0.4244, 0.6285, 0.4236, 0.5956, 0.5163, 0.05889, 0.5047, 0.1057, 0.496, 0.1034, 0.5117, 0.05754, 0.4597, 0.8486, 0.464, 0.8929, 0.455, 0.8948, 0.4472, 0.851, 0.464, 0.3384, 0.4603, 0.3718, 0.4364, 0.37, 0.4411, 0.3362, 0.4489, 0.5622, 0.4485, 0.5941, 0.4236, 0.5956, 0.4235, 0.5632, 0.5297, 0.009503, 0.5163, 0.05889, 0.5117, 0.05754, 0.4562, 0.8069, 0.4597, 0.8486, 0.4472, 0.851, 0.4408, 0.8096, 0.4683, 0.3039, 0.464, 0.3384, 0.4411, 0.3362, 0.4469, 0.3013, 0.4497, 0.5306, 0.4489, 0.5622, 0.4235, 0.5632, 0.4239, 0.5312, 0.4535, 0.7676, 0.4562, 0.8069, 0.4408, 0.8096, 0.4356, 0.7704, 0.4734, 0.2681, 0.4683, 0.3039, 0.4469, 0.3013, 0.4537, 0.2653, 0.4509, 0.4993, 0.4497, 0.5306, 0.4239, 0.5312, 0.4251, 0.4994, 0.4514, 0.7302, 0.4535, 0.7676, 0.4356, 0.7704, 0.4314, 0.7329, 0.4794, 0.2307, 0.4734, 0.2681, 0.4537, 0.2653, 0.4618, 0.2277, 0.4537, 0.2653, 0.4469, 0.3013, 0.4252, 0.2977, 0.4339, 0.2612, 0.4251, 0.4994, 0.4239, 0.5312, 0.3977, 0.5321, 0.3988, 0.4995, 0.4314, 0.7329, 0.4356, 0.7704, 0.4176, 0.7744, 0.4113, 0.7368, 0.4618, 0.2277, 0.4537, 0.2653, 0.4339, 0.2612, 0.4441, 0.2234, 0.4269, 0.4676, 0.4251, 0.4994, 0.3988, 0.4995, 0.4007, 0.467, 0.4283, 0.6969, 0.4314, 0.7329, 0.4113, 0.7368, 0.4064, 0.7006, 0.4713, 0.1883, 0.4618, 0.2277, 0.4441, 0.2234, 0.4563, 0.1841, 0.4293, 0.4355, 0.4269, 0.4676, 0.4007, 0.467, 0.4035, 0.4343, 0.426, 0.6622, 0.4283, 0.6969, 0.4064, 0.7006, 0.4026, 0.6654, 0.4827, 0.147, 0.4713, 0.1883, 0.4563, 0.1841, 0.4706, 0.1431, 0.4643, 0.9413, 0.4749, 0.9904, 0.4596, 0.9429, 0.4325, 0.4031, 0.4293, 0.4355, 0.4035, 0.4343, 0.4073, 0.4011, 0.4244, 0.6285, 0.426, 0.6622, 0.4026, 0.6654, 0.4, 0.6312, 0.496, 0.1034, 0.4827, 0.147, 0.4706, 0.1431, 0.4875, 0.1003, 0.455, 0.8948, 0.4643, 0.9413, 0.4596, 0.9429, 0.4462, 0.8976, 0.4364, 0.37, 0.4325, 0.4031, 0.4073, 0.4011, 0.4121, 0.3675, 0.4236, 0.5956, 0.4244, 0.6285, 0.4, 0.6312, 0.3983, 0.5977, 0.5117, 0.05754, 0.496, 0.1034, 0.4875, 0.1003, 0.5073, 0.05571, 0.4472, 0.851, 0.455, 0.8948, 0.4462, 0.8976, 0.4348, 0.8545, 0.4411, 0.3362, 0.4364, 0.37, 0.4121, 0.3675, 0.418, 0.333, 0.4235, 0.5632, 0.4236, 0.5956, 0.3983, 0.5977, 0.3976, 0.5647, 0.5297, 0.009503, 0.5117, 0.05754, 0.5073, 0.05571, 0.4408, 0.8096, 0.4472, 0.851, 0.4348, 0.8545, 0.4253, 0.8135, 0.4469, 0.3013, 0.4411, 0.3362, 0.418, 0.333, 0.4252, 0.2977, 0.4239, 0.5312, 0.4235, 0.5632, 0.3976, 0.5647, 0.3977, 0.5321, 0.4356, 0.7704, 0.4408, 0.8096, 0.4253, 0.8135, 0.4176, 0.7744, 0.4253, 0.8135, 0.4348, 0.8545, 0.4225, 0.8591, 0.4099, 0.8186, 0.4252, 0.2977, 0.418, 0.333, 0.3945, 0.3289, 0.4033, 0.2929, 0.3977, 0.5321, 0.3976, 0.5647, 0.3711, 0.5667, 0.3709, 0.5331, 0.4176, 0.7744, 0.4253, 0.8135, 0.4099, 0.8186, 0.3995, 0.7796, 0.4339, 0.2612, 0.4252, 0.2977, 0.4033, 0.2929, 0.4139, 0.256, 0.3988, 0.4995, 0.3977, 0.5321, 0.3709, 0.5331, 0.3718, 0.4997, 0.4113, 0.7368, 0.4176, 0.7744, 0.3995, 0.7796, 0.391, 0.7419, 0.4441, 0.2234, 0.4339, 0.2612, 0.4139, 0.256, 0.4265, 0.218, 0.4007, 0.467, 0.3988, 0.4995, 0.3718, 0.4997, 0.3739, 0.4662, 0.4064, 0.7006, 0.4113, 0.7368, 0.391, 0.7419, 0.3842, 0.7053, 0.4563, 0.1841, 0.4441, 0.2234, 0.4265, 0.218, 0.4414, 0.1787, 0.4035, 0.4343, 0.4007, 0.467, 0.3739, 0.4662, 0.3771, 0.4326, 0.4026, 0.6654, 0.4064, 0.7006, 0.3842, 0.7053, 0.3789, 0.6697, 0.4706, 0.1431, 0.4563, 0.1841, 0.4414, 0.1787, 0.4589, 0.1382, 0.4596, 0.9429, 0.4749, 0.9904, 0.4551, 0.945, 0.4073, 0.4011, 0.4035, 0.4343, 0.3771, 0.4326, 0.3816, 0.3986, 0.4, 0.6312, 0.4026, 0.6654, 0.3789, 0.6697, 0.375, 0.6348, 0.4875, 0.1003, 0.4706, 0.1431, 0.4589, 0.1382, 0.4793, 0.0964, 0.4462, 0.8976, 0.4596, 0.9429, 0.4551, 0.945, 0.4375, 0.9012, 0.4121, 0.3675, 0.4073, 0.4011, 0.3816, 0.3986, 0.3873, 0.364, 0.3983, 0.5977, 0.4, 0.6312, 0.375, 0.6348, 0.3724, 0.6005, 0.5073, 0.05571, 0.4875, 0.1003, 0.4793, 0.0964, 0.503, 0.05341, 0.4348, 0.8545, 0.4462, 0.8976, 0.4375, 0.9012, 0.4225, 0.8591, 0.418, 0.333, 0.4121, 0.3675, 0.3873, 0.364, 0.3945, 0.3289, 0.3976, 0.5647, 0.3983, 0.5977, 0.3724, 0.6005, 0.3711, 0.5667, 0.5297, 0.009503, 0.5073, 0.05571, 0.503, 0.05341, 0.503, 0.05341, 0.4793, 0.0964, 0.4714, 0.09162, 0.499, 0.05066, 0.4225, 0.8591, 0.4375, 0.9012, 0.429, 0.9056, 0.4104, 0.8647, 0.3945, 0.3289, 0.3873, 0.364, 0.3619, 0.3597, 0.3706, 0.3236, 0.3711, 0.5667, 0.3724, 0.6005, 0.3458, 0.6041, 0.3437, 0.5692, 0.5297, 0.009503, 0.503, 0.05341, 0.499, 0.05066, 0.4099, 0.8186, 0.4225, 0.8591, 0.4104, 0.8647, 0.3946, 0.825, 0.4033, 0.2929, 0.3945, 0.3289, 0.3706, 0.3236, 0.3811, 0.2869, 0.3709, 0.5331, 0.3711, 0.5667, 0.3437, 0.5692, 0.3431, 0.5345, 0.3995, 0.7796, 0.4099, 0.8186, 0.3946, 0.825, 0.3814, 0.7862, 0.4139, 0.256, 0.4033, 0.2929, 0.3811, 0.2869, 0.3938, 0.2494, 0.3718, 0.4997, 0.3709, 0.5331, 0.3431, 0.5345, 0.3439, 0.4999, 0.391, 0.7419, 0.3995, 0.7796, 0.3814, 0.7862, 0.3704, 0.7483, 0.4265, 0.218, 0.4139, 0.256, 0.3938, 0.2494, 0.4089, 0.2111, 0.3739, 0.4662, 0.3718, 0.4997, 0.3439, 0.4999, 0.3462, 0.4652, 0.3842, 0.7053, 0.391, 0.7419, 0.3704, 0.7483, 0.3616, 0.7113, 0.4414, 0.1787, 0.4265, 0.218, 0.4089, 0.2111, 0.4266, 0.172, 0.3771, 0.4326, 0.3739, 0.4662, 0.3462, 0.4652, 0.3499, 0.4304, 0.3789, 0.6697, 0.3842, 0.7053, 0.3616, 0.7113, 0.3547, 0.675, 0.4589, 0.1382, 0.4414, 0.1787, 0.4266, 0.172, 0.4474, 0.1321, 0.4551, 0.945, 0.4749, 0.9904, 0.4507, 0.9475, 0.3816, 0.3986, 0.3771, 0.4326, 0.3499, 0.4304, 0.3551, 0.3953, 0.375, 0.6348, 0.3789, 0.6697, 0.3547, 0.675, 0.3495, 0.6393, 0.4793, 0.0964, 0.4589, 0.1382, 0.4474, 0.1321, 0.4714, 0.09162, 0.4375, 0.9012, 0.4551, 0.945, 0.4507, 0.9475, 0.429, 0.9056, 0.3873, 0.364, 0.3816, 0.3986, 0.3551, 0.3953, 0.3619, 0.3597, 0.3724, 0.6005, 0.375, 0.6348, 0.3495, 0.6393, 0.3458, 0.6041, 0.3495, 0.6393, 0.3547, 0.675, 0.3298, 0.6816, 0.3232, 0.6448, 0.4714, 0.09162, 0.4474, 0.1321, 0.4363, 0.1249, 0.4639, 0.086, 0.429, 0.9056, 0.4507, 0.9475, 0.4465, 0.9504, 0.4209, 0.9108, 0.3619, 0.3597, 0.3551, 0.3953, 0.3278, 0.3912, 0.3358, 0.3544, 0.3458, 0.6041, 0.3495, 0.6393, 0.3232, 0.6448, 0.3183, 0.6085, 0.499, 0.05066, 0.4714, 0.09162, 0.4639, 0.086, 0.4953, 0.04747, 0.4104, 0.8647, 0.429, 0.9056, 0.4209, 0.9108, 0.3986, 0.8715, 0.3706, 0.3236, 0.3619, 0.3597, 0.3358, 0.3544, 0.346, 0.3171, 0.3437, 0.5692, 0.3458, 0.6041, 0.3183, 0.6085, 0.3154, 0.5723, 0.5297, 0.009503, 0.499, 0.05066, 0.4953, 0.04747, 0.3946, 0.825, 0.4104, 0.8647, 0.3986, 0.8715, 0.3794, 0.8326, 0.3811, 0.2869, 0.3706, 0.3236, 0.346, 0.3171, 0.3585, 0.2794, 0.3431, 0.5345, 0.3437, 0.5692, 0.3154, 0.5723, 0.3143, 0.5362, 0.3814, 0.7862, 0.3946, 0.825, 0.3794, 0.8326, 0.3632, 0.7942, 0.3938, 0.2494, 0.3811, 0.2869, 0.3585, 0.2794, 0.3735, 0.2413, 0.3439, 0.4999, 0.3431, 0.5345, 0.3143, 0.5362, 0.315, 0.5001, 0.3704, 0.7483, 0.3814, 0.7862, 0.3632, 0.7942, 0.3497, 0.7562, 0.4089, 0.2111, 0.3938, 0.2494, 0.3735, 0.2413, 0.3913, 0.2028, 0.3462, 0.4652, 0.3439, 0.4999, 0.315, 0.5001, 0.3174, 0.464, 0.3616, 0.7113, 0.3704, 0.7483, 0.3497, 0.7562, 0.3386, 0.7187, 0.4266, 0.172, 0.4089, 0.2111, 0.3913, 0.2028, 0.4121, 0.164, 0.3499, 0.4304, 0.3462, 0.4652, 0.3174, 0.464, 0.3217, 0.4277, 0.3547, 0.675, 0.3616, 0.7113, 0.3386, 0.7187, 0.3298, 0.6816, 0.4474, 0.1321, 0.4266, 0.172, 0.4121, 0.164, 0.4363, 0.1249, 0.4507, 0.9475, 0.4749, 0.9904, 0.4465, 0.9504, 0.3551, 0.3953, 0.3499, 0.4304, 0.3217, 0.4277, 0.3278, 0.3912, 0.3298, 0.6816, 0.3386, 0.7187, 0.3151, 0.7275, 0.3042, 0.6895, 0.4363, 0.1249, 0.4121, 0.164, 0.3979, 0.1545, 0.4256, 0.1166, 0.4465, 0.9504, 0.4749, 0.9904, 0.4425, 0.9538, 0.3278, 0.3912, 0.3217, 0.4277, 0.2922, 0.4245, 0.2993, 0.3862, 0.3232, 0.6448, 0.3298, 0.6816, 0.3042, 0.6895, 0.2959, 0.6516, 0.4639, 0.086, 0.4363, 0.1249, 0.4256, 0.1166, 0.4569, 0.07956, 0.4209, 0.9108, 0.4465, 0.9504, 0.4425, 0.9538, 0.4131, 0.9169, 0.3358, 0.3544, 0.3278, 0.3912, 0.2993, 0.3862, 0.3088, 0.3479, 0.3183, 0.6085, 0.3232, 0.6448, 0.2959, 0.6516, 0.2897, 0.6138, 0.4953, 0.04747, 0.4639, 0.086, 0.4569, 0.07956, 0.4918, 0.04386, 0.3986, 0.8715, 0.4209, 0.9108, 0.4131, 0.9169, 0.387, 0.8794, 0.346, 0.3171, 0.3358, 0.3544, 0.3088, 0.3479, 0.3208, 0.3093, 0.3154, 0.5723, 0.3183, 0.6085, 0.2897, 0.6138, 0.2859, 0.576, 0.5297, 0.009503, 0.4953, 0.04747, 0.4918, 0.04386, 0.3794, 0.8326, 0.3986, 0.8715, 0.387, 0.8794, 0.3644, 0.8416, 0.3585, 0.2794, 0.346, 0.3171, 0.3208, 0.3093, 0.3355, 0.2705, 0.3143, 0.5362, 0.3154, 0.5723, 0.2859, 0.576, 0.2843, 0.5382, 0.3632, 0.7942, 0.3794, 0.8326, 0.3644, 0.8416, 0.345, 0.8037, 0.3735, 0.2413, 0.3585, 0.2794, 0.3355, 0.2705, 0.3531, 0.2317, 0.315, 0.5001, 0.3143, 0.5362, 0.2843, 0.5382, 0.2848, 0.5004, 0.3497, 0.7562, 0.3632, 0.7942, 0.345, 0.8037, 0.3286, 0.7656, 0.3913, 0.2028, 0.3735, 0.2413, 0.3531, 0.2317, 0.3738, 0.193, 0.3174, 0.464, 0.315, 0.5001, 0.2848, 0.5004, 0.2874, 0.4625, 0.3386, 0.7187, 0.3497, 0.7562, 0.3286, 0.7656, 0.3151, 0.7275, 0.4121, 0.164, 0.3913, 0.2028, 0.3738, 0.193, 0.3979, 0.1545, 0.3217, 0.4277, 0.3174, 0.464, 0.2874, 0.4625, 0.2922, 0.4245, 0.2874, 0.4625, 0.2848, 0.5004, 0.2529, 0.5008, 0.2558, 0.4607, 0.3151, 0.7275, 0.3286, 0.7656, 0.3073, 0.7767, 0.291, 0.7381, 0.3979, 0.1545, 0.3738, 0.193, 0.3565, 0.1814, 0.3841, 0.1435, 0.2922, 0.4245, 0.2874, 0.4625, 0.2558, 0.4607, 0.2613, 0.4205, 0.3042, 0.6895, 0.3151, 0.7275, 0.291, 0.7381, 0.2778, 0.699, 0.4256, 0.1166, 0.3979, 0.1545, 0.3841, 0.1435, 0.4154, 0.107, 0.4425, 0.9538, 0.4749, 0.9904, 0.4389, 0.9576, 0.2993, 0.3862, 0.2922, 0.4245, 0.2613, 0.4205, 0.2696, 0.3803, 0.2959, 0.6516, 0.3042, 0.6895, 0.2778, 0.699, 0.2674, 0.6597, 0.4569, 0.07956, 0.4256, 0.1166, 0.4154, 0.107, 0.4504, 0.0723, 0.4131, 0.9169, 0.4425, 0.9538, 0.4389, 0.9576, 0.4057, 0.9237, 0.3088, 0.3479, 0.2993, 0.3862, 0.2696, 0.3803, 0.2806, 0.34, 0.2897, 0.6138, 0.2959, 0.6516, 0.2674, 0.6597, 0.2598, 0.6202, 0.4918, 0.04386, 0.4569, 0.07956, 0.4504, 0.0723, 0.4887, 0.03985, 0.387, 0.8794, 0.4131, 0.9169, 0.4057, 0.9237, 0.3759, 0.8885, 0.3208, 0.3093, 0.3088, 0.3479, 0.2806, 0.34, 0.2947, 0.2998, 0.2859, 0.576, 0.2897, 0.6138, 0.2598, 0.6202, 0.2549, 0.5805, 0.5297, 0.009503, 0.4918, 0.04386, 0.4887, 0.03985, 0.3644, 0.8416, 0.387, 0.8794, 0.3759, 0.8885, 0.3496, 0.8521, 0.3355, 0.2705, 0.3208, 0.3093, 0.2947, 0.2998, 0.312, 0.2598, 0.2843, 0.5382, 0.2859, 0.576, 0.2549, 0.5805, 0.2526, 0.5407, 0.345, 0.8037, 0.3644, 0.8416, 0.3496, 0.8521, 0.3268, 0.8148, 0.3531, 0.2317, 0.3355, 0.2705, 0.312, 0.2598, 0.3325, 0.2203, 0.2848, 0.5004, 0.2843, 0.5382, 0.2526, 0.5407, 0.2529, 0.5008, 0.3286, 0.7656, 0.345, 0.8037, 0.3268, 0.8148, 0.3073, 0.7767, 0.3738, 0.193, 0.3531, 0.2317, 0.3325, 0.2203, 0.3565, 0.1814, 0.2529, 0.5008, 0.2526, 0.5407, 0.219, 0.5437, 0.2191, 0.5012, 0.3073, 0.7767, 0.3268, 0.8148, 0.3087, 0.8277, 0.2857, 0.7897, 0.3565, 0.1814, 0.3325, 0.2203, 0.3117, 0.2069, 0.3394, 0.168, 0.2558, 0.4607, 0.2529, 0.5008, 0.2191, 0.5012, 0.2222, 0.4585, 0.291, 0.7381, 0.3073, 0.7767, 0.2857, 0.7897, 0.2663, 0.7505, 0.3841, 0.1435, 0.3565, 0.1814, 0.3394, 0.168, 0.3708, 0.1309, 0.2613, 0.4205, 0.2558, 0.4607, 0.2222, 0.4585, 0.2286, 0.4158, 0.2778, 0.699, 0.291, 0.7381, 0.2663, 0.7505, 0.2503, 0.7104, 0.4154, 0.107, 0.3841, 0.1435, 0.3708, 0.1309, 0.406, 0.09617, 0.4389, 0.9576, 0.4749, 0.9904, 0.4356, 0.9618, 0.2696, 0.3803, 0.2613, 0.4205, 0.2286, 0.4158, 0.2383, 0.3731, 0.2674, 0.6597, 0.2778, 0.699, 0.2503, 0.7104, 0.2377, 0.6694, 0.4504, 0.0723, 0.4154, 0.107, 0.406, 0.09617, 0.4445, 0.06423, 0.4057, 0.9237, 0.4389, 0.9576, 0.4356, 0.9618, 0.3988, 0.9314, 0.2806, 0.34, 0.2696, 0.3803, 0.2383, 0.3731, 0.2511, 0.3306, 0.2598, 0.6202, 0.2674, 0.6597, 0.2377, 0.6694, 0.2283, 0.6279, 0.4887, 0.03985, 0.4504, 0.0723, 0.4445, 0.06423, 0.486, 0.03547, 0.3759, 0.8885, 0.4057, 0.9237, 0.3988, 0.9314, 0.3653, 0.8988, 0.2947, 0.2998, 0.2806, 0.34, 0.2511, 0.3306, 0.2677, 0.2885, 0.2549, 0.5805, 0.2598, 0.6202, 0.2283, 0.6279, 0.2221, 0.586, 0.5297, 0.009503, 0.4887, 0.03985, 0.486, 0.03547, 0.3496, 0.8521, 0.3759, 0.8885, 0.3653, 0.8988, 0.3352, 0.8642, 0.312, 0.2598, 0.2947, 0.2998, 0.2677, 0.2885, 0.2879, 0.2472, 0.2526, 0.5407, 0.2549, 0.5805, 0.2221, 0.586, 0.219, 0.5437, 0.3268, 0.8148, 0.3496, 0.8521, 0.3352, 0.8642, 0.3087, 0.8277, 0.3325, 0.2203, 0.312, 0.2598, 0.2879, 0.2472, 0.3117, 0.2069, 0.2879, 0.2472, 0.2677, 0.2885, 0.2396, 0.2751, 0.2632, 0.2322, 0.219, 0.5437, 0.2221, 0.586, 0.1872, 0.5926, 0.1832, 0.5474, 0.3087, 0.8277, 0.3352, 0.8642, 0.3213, 0.8778, 0.2907, 0.8426, 0.3117, 0.2069, 0.2879, 0.2472, 0.2632, 0.2322, 0.2908, 0.1912, 0.2191, 0.5012, 0.219, 0.5437, 0.1832, 0.5474, 0.1829, 0.5018, 0.2857, 0.7897, 0.3087, 0.8277, 0.2907, 0.8426, 0.2639, 0.8049, 0.3394, 0.168, 0.3117, 0.2069, 0.2908, 0.1912, 0.3226, 0.1525, 0.2222, 0.4585, 0.2191, 0.5012, 0.1829, 0.5018, 0.1864, 0.456, 0.2663, 0.7505, 0.2857, 0.7897, 0.2639, 0.8049, 0.2409, 0.7652, 0.3708, 0.1309, 0.3394, 0.168, 0.3226, 0.1525, 0.3582, 0.1166, 0.2286, 0.4158, 0.2222, 0.4585, 0.1864, 0.456, 0.1936, 0.4101, 0.2503, 0.7104, 0.2663, 0.7505, 0.2409, 0.7652, 0.2218, 0.7238, 0.406, 0.09617, 0.3708, 0.1309, 0.3582, 0.1166, 0.3972, 0.08408, 0.4356, 0.9618, 0.4749, 0.9904, 0.4326, 0.9663, 0.2383, 0.3731, 0.2286, 0.4158, 0.1936, 0.4101, 0.2048, 0.3644, 0.2377, 0.6694, 0.2503, 0.7104, 0.2218, 0.7238, 0.2065, 0.681, 0.4445, 0.06423, 0.406, 0.09617, 0.3972, 0.08408, 0.4393, 0.05539, 0.3988, 0.9314, 0.4356, 0.9618, 0.4326, 0.9663, 0.3926, 0.9398, 0.2511, 0.3306, 0.2383, 0.3731, 0.2048, 0.3644, 0.2203, 0.3194, 0.2283, 0.6279, 0.2377, 0.6694, 0.2065, 0.681, 0.1949, 0.6372, 0.486, 0.03547, 0.4445, 0.06423, 0.4393, 0.05539, 0.4838, 0.03076, 0.3653, 0.8988, 0.3988, 0.9314, 0.3926, 0.9398, 0.3553, 0.9103, 0.2677, 0.2885, 0.2511, 0.3306, 0.2203, 0.3194, 0.2396, 0.2751, 0.2221, 0.586, 0.2283, 0.6279, 0.1949, 0.6372, 0.1872, 0.5926, 0.5297, 0.009503, 0.486, 0.03547, 0.4838, 0.03076, 0.3352, 0.8642, 0.3653, 0.8988, 0.3553, 0.9103, 0.3213, 0.8778, 0.3553, 0.9103, 0.3926, 0.9398, 0.387, 0.949, 0.3461, 0.9231, 0.2396, 0.2751, 0.2203, 0.3194, 0.1874, 0.3059, 0.2103, 0.2592, 0.1872, 0.5926, 0.1949, 0.6372, 0.1594, 0.6484, 0.1498, 0.6006, 0.5297, 0.009503, 0.4838, 0.03076, 0.482, 0.02575, 0.3213, 0.8778, 0.3553, 0.9103, 0.3461, 0.9231, 0.308, 0.8932, 0.2632, 0.2322, 0.2396, 0.2751, 0.2103, 0.2592, 0.2379, 0.2146, 0.1832, 0.5474, 0.1872, 0.5926, 0.1498, 0.6006, 0.1446, 0.5519, 0.2907, 0.8426, 0.3213, 0.8778, 0.308, 0.8932, 0.2732, 0.8596, 0.2908, 0.1912, 0.2632, 0.2322, 0.2379, 0.2146, 0.27, 0.1729, 0.1829, 0.5018, 0.1832, 0.5474, 0.1446, 0.5519, 0.1439, 0.5026, 0.2639, 0.8049, 0.2907, 0.8426, 0.2732, 0.8596, 0.242, 0.8226, 0.3226, 0.1525, 0.2908, 0.1912, 0.27, 0.1729, 0.3063, 0.1347, 0.1864, 0.456, 0.1829, 0.5018, 0.1439, 0.5026, 0.1477, 0.4529, 0.2409, 0.7652, 0.2639, 0.8049, 0.242, 0.8226, 0.2149, 0.7825, 0.3582, 0.1166, 0.3226, 0.1525, 0.3063, 0.1347, 0.3463, 0.1005, 0.1936, 0.4101, 0.1864, 0.456, 0.1477, 0.4529, 0.1561, 0.4033, 0.2218, 0.7238, 0.2409, 0.7652, 0.2149, 0.7825, 0.192, 0.7397, 0.3972, 0.08408, 0.3582, 0.1166, 0.3463, 0.1005, 0.3894, 0.07071, 0.4326, 0.9663, 0.4749, 0.9904, 0.4301, 0.9712, 0.2048, 0.3644, 0.1936, 0.4101, 0.1561, 0.4033, 0.1693, 0.3541, 0.2065, 0.681, 0.2218, 0.7238, 0.192, 0.7397, 0.1735, 0.6949, 0.4393, 0.05539, 0.3972, 0.08408, 0.3894, 0.07071, 0.435, 0.04581, 0.3926, 0.9398, 0.4326, 0.9663, 0.4301, 0.9712, 0.387, 0.949, 0.2203, 0.3194, 0.2048, 0.3644, 0.1693, 0.3541, 0.1874, 0.3059, 0.1949, 0.6372, 0.2065, 0.681, 0.1735, 0.6949, 0.1594, 0.6484, 0.4838, 0.03076, 0.4393, 0.05539, 0.435, 0.04581, 0.482, 0.02575, 0.435, 0.04581, 0.3894, 0.07071, 0.3827, 0.05606, 0.4315, 0.03554, 0.387, 0.949, 0.4301, 0.9712, 0.4281, 0.9763, 0.3822, 0.9588, 0.1874, 0.3059, 0.1693, 0.3541, 0.1311, 0.3417, 0.1525, 0.2898, 0.1594, 0.6484, 0.1735, 0.6949, 0.1385, 0.7114, 0.1213, 0.6617, 0.482, 0.02575, 0.435, 0.04581, 0.4315, 0.03554, 0.4807, 0.0205, 0.3461, 0.9231, 0.387, 0.949, 0.3822, 0.9588, 0.3378, 0.937, 0.2103, 0.2592, 0.1874, 0.3059, 0.1525, 0.2898, 0.1795, 0.2401, 0.1498, 0.6006, 0.1594, 0.6484, 0.1213, 0.6617, 0.1094, 0.6102, 0.5297, 0.009503, 0.482, 0.02575, 0.4807, 0.0205, 0.308, 0.8932, 0.3461, 0.9231, 0.3378, 0.937, 0.2955, 0.9104, 0.2379, 0.2146, 0.2103, 0.2592, 0.1795, 0.2401, 0.2121, 0.1938, 0.1446, 0.5519, 0.1498, 0.6006, 0.1094, 0.6102, 0.1027, 0.5574, 0.2732, 0.8596, 0.308, 0.8932, 0.2955, 0.9104, 0.2561, 0.879, 0.27, 0.1729, 0.2379, 0.2146, 0.2121, 0.1938, 0.2493, 0.1517, 0.1439, 0.5026, 0.1446, 0.5519, 0.1027, 0.5574, 0.1014, 0.5036, 0.242, 0.8226, 0.2732, 0.8596, 0.2561, 0.879, 0.2201, 0.843, 0.3063, 0.1347, 0.27, 0.1729, 0.2493, 0.1517, 0.2907, 0.1145, 0.1477, 0.4529, 0.1439, 0.5026, 0.1014, 0.5036, 0.1056, 0.4493, 0.2149, 0.7825, 0.242, 0.8226, 0.2201, 0.843, 0.1882, 0.8027, 0.3463, 0.1005, 0.3063, 0.1347, 0.2907, 0.1145, 0.3355, 0.08243, 0.1561, 0.4033, 0.1477, 0.4529, 0.1056, 0.4493, 0.1155, 0.3951, 0.192, 0.7397, 0.2149, 0.7825, 0.1882, 0.8027, 0.1608, 0.7586, 0.3894, 0.07071, 0.3463, 0.1005, 0.3355, 0.08243, 0.3827, 0.05606, 0.4301, 0.9712, 0.4749, 0.9904, 0.4281, 0.9763, 0.1693, 0.3541, 0.1561, 0.4033, 0.1155, 0.3951, 0.1311, 0.3417, 0.1735, 0.6949, 0.192, 0.7397, 0.1608, 0.7586, 0.1385, 0.7114, 0.1608, 0.7586, 0.1882, 0.8027, 0.1609, 0.8265, 0.1281, 0.7812, 0.3827, 0.05606, 0.3355, 0.08243, 0.3259, 0.06237, 0.3773, 0.04014, 0.4281, 0.9763, 0.4749, 0.9904, 0.4265, 0.9816, 0.1311, 0.3417, 0.1155, 0.3951, 0.07096, 0.3853, 0.08953, 0.3267, 0.1385, 0.7114, 0.1608, 0.7586, 0.1281, 0.7812, 0.101, 0.7312, 0.4315, 0.03554, 0.3827, 0.05606, 0.3773, 0.04014, 0.429, 0.02465, 0.3822, 0.9588, 0.4281, 0.9763, 0.4265, 0.9816, 0.3783, 0.9693, 0.1525, 0.2898, 0.1311, 0.3417, 0.08953, 0.3267, 0.115, 0.2704, 0.1213, 0.6617, 0.1385, 0.7114, 0.101, 0.7312, 0.08019, 0.6777, 0.4807, 0.0205, 0.4315, 0.03554, 0.429, 0.02465, 0.4799, 0.01504, 0.3378, 0.937, 0.3822, 0.9588, 0.3783, 0.9693, 0.3306, 0.9521, 0.1795, 0.2401, 0.1525, 0.2898, 0.115, 0.2704, 0.1472, 0.2174, 0.1094, 0.6102, 0.1213, 0.6617, 0.08019, 0.6777, 0.06547, 0.622, 0.5297, 0.009503, 0.4807, 0.0205, 0.4799, 0.01504, 0.2955, 0.9104, 0.3378, 0.937, 0.3306, 0.9521, 0.2841, 0.9294, 0.2121, 0.1938, 0.1795, 0.2401, 0.1472, 0.2174, 0.1857, 0.1691, 0.1027, 0.5574, 0.1094, 0.6102, 0.06547, 0.622, 0.05688, 0.5642, 0.2561, 0.879, 0.2955, 0.9104, 0.2841, 0.9294, 0.2397, 0.9009, 0.2493, 0.1517, 0.2121, 0.1938, 0.1857, 0.1691, 0.2292, 0.1271, 0.1014, 0.5036, 0.1027, 0.5574, 0.05688, 0.5642, 0.05476, 0.505, 0.2201, 0.843, 0.2561, 0.879, 0.2397, 0.9009, 0.1984, 0.8665, 0.2907, 0.1145, 0.2493, 0.1517, 0.2292, 0.1271, 0.2762, 0.09148, 0.1056, 0.4493, 0.1014, 0.5036, 0.05476, 0.505, 0.0594, 0.445, 0.1882, 0.8027, 0.2201, 0.843, 0.1984, 0.8665, 0.1609, 0.8265, 0.3355, 0.08243, 0.2907, 0.1145, 0.2762, 0.09148, 0.3259, 0.06237, 0.1155, 0.3951, 0.1056, 0.4493, 0.0594, 0.445, 0.07096, 0.3853, 0.1609, 0.8265, 0.1984, 0.8665, 0.1771, 0.8936, 0.1332, 0.8544, 0.3259, 0.06237, 0.2762, 0.09148, 0.263, 0.06553, 0.318, 0.04022, 0.07096, 0.3853, 0.0594, 0.445, 0.008083, 0.44, 0.02177, 0.3734, 0.1281, 0.7812, 0.1609, 0.8265, 0.1332, 0.8544, 0.0938, 0.8081, 0.3773, 0.04014, 0.3259, 0.06237, 0.318, 0.04022, 0.3734, 0.02301, 0.4265, 0.9816, 0.4749, 0.9904, 0.4255, 0.9871, 0.08953, 0.3267, 0.07096, 0.3853, 0.02177, 0.3734, 0.04406, 0.3085, 0.101, 0.7312, 0.1281, 0.7812, 0.0938, 0.8081, 0.06029, 0.7552, 0.429, 0.02465, 0.3773, 0.04014, 0.3734, 0.02301, 0.4277, 0.01323, 0.3783, 0.9693, 0.4265, 0.9816, 0.4255, 0.9871, 0.3754, 0.9803, 0.115, 0.2704, 0.08953, 0.3267, 0.04406, 0.3085, 0.07469, 0.2469, 0.08019, 0.6777, 0.101, 0.7312, 0.06029, 0.7552, 0.03587, 0.6968, 0.4799, 0.01504, 0.429, 0.02465, 0.4277, 0.01323, 0.4797, 0.009442, 0.3306, 0.9521, 0.3783, 0.9693, 0.3754, 0.9803, 0.3247, 0.9684, 0.1472, 0.2174, 0.115, 0.2704, 0.07469, 0.2469, 0.1131, 0.1901, 0.06547, 0.622, 0.08019, 0.6777, 0.03587, 0.6968, 0.01747, 0.6364, 0.5297, 0.009503, 0.4799, 0.01504, 0.4797, 0.009442, 0.2841, 0.9294, 0.3306, 0.9521, 0.3247, 0.9684, 0.2741, 0.9504, 0.1857, 0.1691, 0.1472, 0.2174, 0.1131, 0.1901, 0.1587, 0.1395, 0.05688, 0.5642, 0.06547, 0.622, 0.01747, 0.6364, 0.006269, 0.5727, 0.2397, 0.9009, 0.2841, 0.9294, 0.2741, 0.9504, 0.2245, 0.9256, 0.2292, 0.1271, 0.1857, 0.1691, 0.1587, 0.1395, 0.2101, 0.0987, 0.05476, 0.505, 0.05688, 0.5642, 0.006269, 0.5727, 0.002992, 0.5069, 0.1984, 0.8665, 0.2397, 0.9009, 0.2245, 0.9256, 0.1771, 0.8936, 0.2762, 0.09148, 0.2292, 0.1271, 0.2101, 0.0987, 0.263, 0.06553, 0.0594, 0.445, 0.05476, 0.505, 0.002992, 0.5069, 0.008083, 0.44])
me_sphere.use_remesh_preserve_volume = False
me_sphere.use_remesh_preserve_attributes = False
me_sphere.use_mirror_vertex_groups = False
me_sphere.update()

# ---- objects
ob_sphere = bpy.data.objects.new('Sphere', me_sphere)
ob_lamp = bpy.data.objects.new('Lamp', light_lamp)
ob_camera = bpy.data.objects.new('Camera', cam_camera)

# ---- transforms, parenting, visibility, modifiers, constraints
ob_sphere.location = (0.0, 0.0, 0.0)
ob_sphere.lineart.crease_threshold = 0.0
ob_lamp.location = (4.076, 1.005, 5.904)
ob_lamp.rotation_euler = (0.6503, 0.05522, 1.866)
ob_lamp.lock_rotations_4d = False
ob_lamp.empty_display_type = 'ARROWS'
ob_lamp.color = (0.0, 0.0, 0.0, 0.0)
ob_lamp.lineart.crease_threshold = 0.0
ob_camera.location = (7.481, -6.508, 5.344)
ob_camera.rotation_euler = (1.109, 0.0, 0.8149)
ob_camera.lock_rotations_4d = False
ob_camera.empty_display_type = 'ARROWS'
ob_camera.color = (0.0, 0.0, 0.0, 0.0)
ob_camera.display_type = 'WIRE'
ob_camera.lineart.crease_threshold = 0.0

# ---- collection membership
col_collection_1.objects.link(ob_sphere)
col_collection_1.objects.link(ob_lamp)
col_collection_1.objects.link(ob_camera)

# ---- scene / render settings (as saved in the file)
scene.camera = ob_camera
scene.frame_start = 1; scene.frame_end = 250; scene.frame_set(1)
scene.render.engine = 'BLENDER_EEVEE_NEXT'
scene.render.resolution_percentage = 50
scene.render.dither_intensity = 0.0
scene.cycles.use_denoising = False
scene.cycles.samples = 128
scene.cycles.sampling_pattern = 'TABULATED_SOBOL'
scene.cycles.use_adaptive_sampling = False
scene.cycles.use_light_tree = False
scene.cycles.blur_glossy = 0.0
scene.cycles.sample_clamp_indirect = 0.0
scene.view_settings.view_transform = 'Standard'
bpy.context.view_layer.update()
